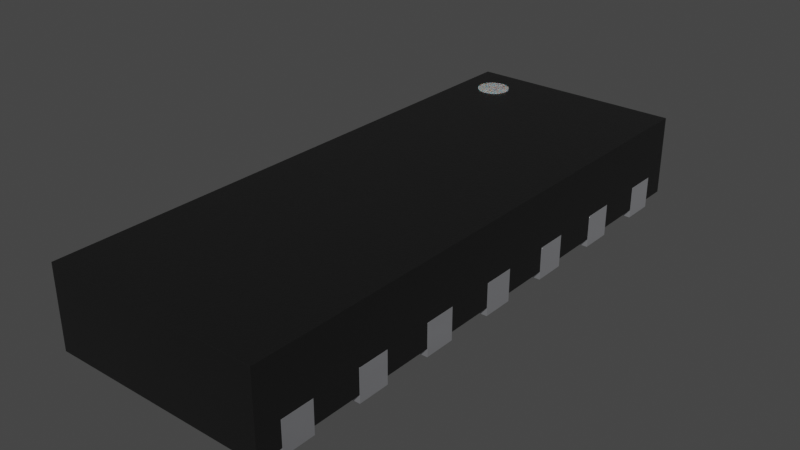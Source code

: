 # Source: USON-14_3.5x1.35_P0.5mm.blend  (saved by Blender 3.2.14; exported with 4.5.12 LTS)
import bpy
from mathutils import Matrix  # noqa: F401  (used for matrix-valued properties, if any)

bpy.ops.wm.read_factory_settings(use_empty=True)
scene = bpy.context.scene
scene.name = 'Scene'

# ---- collections
col_collection = bpy.data.collections.new('Collection'); scene.collection.children.link(col_collection)

# ---- materials (node trees are filled in below, after node groups)
mat_plastic_chip = bpy.data.materials.new('plastic_chip')
mat_plastic_chip.use_transparent_shadow = False
mat_plastic_chip.preview_render_type = 'CUBE'
mat_metal_pins = bpy.data.materials.new('metal_pins')
mat_metal_pins.use_transparent_shadow = False
mat_metal_pins.preview_render_type = 'CUBE'
mat_white_markings = bpy.data.materials.new('white_markings')
mat_white_markings.use_transparent_shadow = False
mat_white_markings.preview_render_type = 'FLAT'

# ---- material node trees
mat_plastic_chip.use_nodes = True; mat_plastic_chip.node_tree.nodes.clear()
_N = mat_plastic_chip.node_tree.nodes; _L = mat_plastic_chip.node_tree.links
n0 = _N.new('ShaderNodeBsdfPrincipled'); n0.name = 'Principled BSDF'; n0.location = (10, 300)
n0.distribution = 'GGX'
n0.subsurface_method = 'BURLEY'
n0.inputs[0].default_value = (0.009312, 0.009312, 0.009312, 1.0)
n0.inputs[1].default_value = 0.1372
n0.inputs[2].default_value = 0.3706
n0.inputs[3].default_value = 1.45
n0.inputs[27].default_value = (0.0, 0.0, 0.0, 1.0)
n0.inputs[28].default_value = 1.0
n1 = _N.new('ShaderNodeOutputMaterial'); n1.name = 'Material Output'; n1.location = (300, 300)
n2 = _N.new('ShaderNodeTexNoise'); n2.name = 'Noise Texture'; n2.location = (-893, 54)
n2.inputs[2].default_value = 200.0
n2.inputs[3].default_value = 3.6
n2.inputs[4].default_value = 0.8375
n3 = _N.new('ShaderNodeBump'); n3.name = 'Bump'; n3.location = (-604, -53)
n3.inputs[0].default_value = 0.08
n3.inputs[1].default_value = 1.0
n3.inputs[2].default_value = 1.0
_L.new(n0.outputs[0], n1.inputs[0])
_L.new(n2.outputs[0], n3.inputs[3])
_L.new(n3.outputs[0], n0.inputs[5])
n1.is_active_output = True
mat_metal_pins.use_nodes = True; mat_metal_pins.node_tree.nodes.clear()
_N = mat_metal_pins.node_tree.nodes; _L = mat_metal_pins.node_tree.links
n0 = _N.new('ShaderNodeMapping'); n0.name = 'Mapping'; n0.location = (-1447, -91)
n0.inputs[3].default_value = (4.8, 1.2, 1.1)
n1 = _N.new('ShaderNodeBsdfPrincipled'); n1.name = 'Principled BSDF'; n1.location = (-560, 254)
n1.distribution = 'GGX'
n1.subsurface_method = 'BURLEY'
n1.inputs[1].default_value = 0.7818
n1.inputs[2].default_value = 0.2886
n1.inputs[3].default_value = 1.45
n1.inputs[13].default_value = 0.0
n1.inputs[27].default_value = (0.0, 0.0, 0.0, 1.0)
n1.inputs[28].default_value = 1.0
n2 = _N.new('ShaderNodeOutputMaterial'); n2.name = 'Material Output.002'; n2.location = (-205, 253)
n2.width = 213
n3 = _N.new('ShaderNodeTexNoise'); n3.name = 'Noise Texture.002'; n3.location = (-1228, -73)
n3.inputs[2].default_value = 0.1
n3.inputs[3].default_value = 7.0
n3.inputs[4].default_value = 0.6
n3.inputs[8].default_value = 0.4
n4 = _N.new('ShaderNodeTexCoord'); n4.name = 'Texture Coordinate'; n4.location = (-1636, -116)
n5 = _N.new('ShaderNodeMix'); n5.name = 'Mix.001'; n5.location = (-921, 45)
n5.data_type = 'RGBA'
n5.inputs[6].default_value = (0.9398, 0.9547, 1.0, 1.0)
n5.inputs[7].default_value = (0.13, 0.1259, 0.1359, 1.0)
n6 = _N.new('ShaderNodeBump'); n6.name = 'Bump.001'; n6.location = (-1001, -227)
n6.inputs[0].default_value = 0.05
n6.inputs[1].default_value = 0.01
n6.inputs[2].default_value = 1.0
_L.new(n1.outputs[0], n2.inputs[0])
_L.new(n3.outputs[0], n6.inputs[3])
_L.new(n0.outputs[0], n3.inputs[0])
_L.new(n3.outputs[0], n5.inputs[0])
_L.new(n4.outputs[3], n0.inputs[0])
_L.new(n5.outputs[2], n1.inputs[0])
_L.new(n6.outputs[0], n1.inputs[5])
n2.is_active_output = True
mat_white_markings.use_nodes = True; mat_white_markings.node_tree.nodes.clear()
_N = mat_white_markings.node_tree.nodes; _L = mat_white_markings.node_tree.links
n0 = _N.new('ShaderNodeOutputMaterial'); n0.name = 'Material Output'; n0.location = (300, 300)
n1 = _N.new('ShaderNodeBsdfPrincipled'); n1.name = 'Principled BSDF'; n1.location = (-34, 272)
n1.distribution = 'GGX'
n1.subsurface_method = 'BURLEY'
n1.inputs[1].default_value = 0.02
n1.inputs[2].default_value = 0.4636
n1.inputs[3].default_value = 1.4
n1.inputs[8].default_value = 1.0
n1.inputs[10].default_value = 0.3682
n1.inputs[13].default_value = 0.6591
n1.inputs[18].default_value = 0.2318
n1.inputs[20].default_value = 0.6709
n1.inputs[24].default_value = 0.1191
n1.inputs[27].default_value = (0.0, 0.0, 0.0, 1.0)
n1.inputs[28].default_value = 1.0
n2 = _N.new('ShaderNodeMapping'); n2.name = 'Mapping'; n2.location = (-1010, 265)
n2.inputs[3].default_value = (3.0, 1.0, 1.0)
n3 = _N.new('ShaderNodeTexCoord'); n3.name = 'Texture Coordinate'; n3.location = (-1250, 180)
n4 = _N.new('ShaderNodeBump'); n4.name = 'Bump'; n4.location = (-376, -99)
n4.inputs[0].default_value = 0.05
n4.inputs[1].default_value = 1.0
n4.inputs[2].default_value = 1.0
n5 = _N.new('ShaderNodeTexNoise'); n5.name = 'Noise Texture'; n5.location = (-662, 176)
n5.inputs[2].default_value = 88.0
n5.inputs[3].default_value = 10.8
n5.inputs[4].default_value = 0.9167
n5.inputs[8].default_value = 1.6
n6 = _N.new('ShaderNodeValToRGB'); n6.name = 'ColorRamp'; n6.location = (-354, 186)
while len(n6.color_ramp.elements) > 1: n6.color_ramp.elements.remove(n6.color_ramp.elements[-1])
n6.color_ramp.elements[0].position = 0.0; n6.color_ramp.elements[0].color = (0.2596, 0.2596, 0.2596, 1.0)
_e = n6.color_ramp.elements.new(1.0); _e.color = (0.6303, 0.6303, 0.6303, 1.0)
n7 = _N.new('ShaderNodeMix'); n7.name = 'Mix'; n7.location = (-204, 152)
n7.data_type = 'RGBA'
n7.inputs[0].default_value = 0.3682
n7.inputs[7].default_value = (0.2525, 0.2525, 0.2525, 1.0)
_L.new(n5.outputs[0], n6.inputs[0])
_L.new(n1.outputs[0], n0.inputs[0])
_L.new(n3.outputs[2], n2.inputs[0])
_L.new(n2.outputs[0], n5.inputs[0])
_L.new(n5.outputs[0], n4.inputs[3])
_L.new(n4.outputs[0], n1.inputs[5])
_L.new(n6.outputs[0], n7.inputs[6])
_L.new(n7.outputs[2], n1.inputs[0])
n0.is_active_output = True

# ---- world
world_world = bpy.data.worlds.new('World'); scene.world = world_world
world_world.use_nodes = True; world_world.node_tree.nodes.clear()
_N = world_world.node_tree.nodes; _L = world_world.node_tree.links
n0 = _N.new('ShaderNodeOutputWorld'); n0.name = 'World Output'; n0.location = (300, 300)
n1 = _N.new('ShaderNodeBackground'); n1.name = 'Background'; n1.location = (10, 300)
n1.inputs[0].default_value = (0.05088, 0.05088, 0.05088, 1.0)
_L.new(n1.outputs[0], n0.inputs[0])
n0.is_active_output = True
world_world.color = (0.05088, 0.05088, 0.05088)
world_world.use_sun_shadow = False
world_world.sun_shadow_jitter_overblur = 0.0

# ---- meshes
me_shape_9_indexedfaceset_004 = bpy.data.meshes.new('SHAPE_9_IndexedFaceSet.004')
me_shape_9_indexedfaceset_004.from_pydata([(-0.375, 1.6, 0.2), (0.675, -0.4, 0.2), (0.675, 0.1, 0.2), (0.675, -0.1, 0.2), (-0.675, -0.6, 0.2), (-0.375, 1.4, 0.2), (0.675, 1.6, 0.2), (0.675, 1.4, 0.2), (0.375, 0.9, 0.2), (-0.375, -1.1, 0.2), (0.675, -1.4, 0.2), (-0.375, -1.4, 0.2), (-0.675, -1.6, 0.2), (-0.375, -1.6, 0.2), (-0.375, 0.6, 0.2), (-0.375, 0.9, 0.2), (0.675, -0.9, 0.2), (0.675, -1.1, 0.2), (0.375, -0.9, 0.2), (-0.375, -0.4, 0.2), (0.375, -0.6, 0.2), (0.375, -0.4, 0.2), (0.675, -0.6, 0.2), (-0.675, -0.1, 0.2), (-0.675, 0.1, 0.2), (0.675, 1.4, 6.12e-08), (0.675, 1.6, 6.994e-08), (0.375, 1.4, 6.12e-08), (0.375, 1.4, 0.2), (0.375, 1.6, 0.2), (0.375, 1.6, 6.994e-08), (-0.375, 1.4, 6.12e-08), (-0.675, 1.4, 6.12e-08), (-0.375, 1.6, 6.994e-08), (-0.675, 1.6, 6.994e-08), (-0.675, 1.4, 0.2), (-0.675, 1.6, 0.2), (0.675, 0.9, 3.934e-08), (0.675, 0.9, 0.2), (0.375, 1.1, 4.808e-08), (0.375, 0.9, 3.934e-08), (0.675, 1.1, 4.808e-08), (0.675, 1.1, 0.2), (0.375, 1.1, 0.2), (0.375, 0.6, 2.623e-08), (0.675, 0.4, 1.748e-08), (0.675, 0.4, 0.2), (0.675, 0.6, 0.2), (0.375, 0.4, 1.748e-08), (0.375, 0.4, 0.2), (0.675, 0.6, 2.623e-08), (0.375, 0.6, 0.2), (0.375, -0.1, -4.371e-09), (0.675, 0.1, 4.371e-09), (0.675, -0.1, -4.371e-09), (0.375, 0.1, 4.371e-09), (0.375, 0.1, 0.2), (0.375, -0.1, 0.2), (0.675, -0.4, -1.748e-08), (0.675, -0.6, -2.623e-08), (0.375, -0.4, -1.748e-08), (0.375, -0.6, -2.623e-08), (0.675, -1.1, -4.808e-08), (0.675, -0.9, -3.934e-08), (0.375, -1.1, -4.808e-08), (0.375, -1.1, 0.2), (0.375, -0.9, -3.934e-08), (0.675, -1.6, -6.994e-08), (0.675, -1.4, -6.12e-08), (0.675, -1.6, 0.2), (0.375, -1.4, -6.12e-08), (0.375, -1.6, -6.994e-08), (0.375, -1.6, 0.2), (0.375, -1.4, 0.2), (-0.675, 0.9, 3.934e-08), (-0.675, 1.1, 4.808e-08), (-0.675, 1.1, 0.2), (-0.675, 0.9, 0.2), (-0.375, 1.1, 4.808e-08), (-0.375, 1.1, 0.2), (-0.375, 0.9, 3.934e-08), (-0.675, 0.4, 1.748e-08), (-0.375, 0.6, 2.623e-08), (-0.675, 0.6, 2.623e-08), (-0.375, 0.4, 1.748e-08), (-0.375, 0.4, 0.2), (-0.675, 0.4, 0.2), (-0.675, 0.6, 0.2), (-0.675, -0.1, -4.371e-09), (-0.675, 0.1, 4.371e-09), (-0.375, 0.1, 4.371e-09), (-0.375, -0.1, -4.371e-09), (-0.375, -0.1, 0.2), (-0.375, 0.1, 0.2), (-0.675, -0.6, -2.623e-08), (-0.375, -0.4, -1.748e-08), (-0.675, -0.4, -1.748e-08), (-0.375, -0.6, -2.623e-08), (-0.375, -0.6, 0.2), (-0.675, -0.4, 0.2), (-0.675, -1.1, -4.808e-08), (-0.375, -0.9, -3.934e-08), (-0.675, -0.9, -3.934e-08), (-0.675, -1.1, 0.2), (-0.375, -0.9, 0.2), (-0.675, -0.9, 0.2), (-0.375, -1.1, -4.808e-08), (-0.675, -1.6, -6.994e-08), (-0.375, -1.6, -6.994e-08), (-0.675, -1.4, 0.2), (-0.675, -1.4, -6.12e-08), (-0.375, -1.4, -6.12e-08), (-0.45, 1.6, 0.355), (-0.45, 1.6, 0.555), (-0.4305, 1.598, 0.355), (-0.4305, 1.598, 0.555), (-0.4117, 1.592, 0.355), (-0.4117, 1.592, 0.555), (-0.3944, 1.583, 0.355), (-0.3944, 1.583, 0.555), (-0.3793, 1.571, 0.355), (-0.3793, 1.571, 0.555), (-0.3669, 1.556, 0.355), (-0.3669, 1.556, 0.555), (-0.3576, 1.538, 0.355), (-0.3576, 1.538, 0.555), (-0.3519, 1.52, 0.355), (-0.3519, 1.52, 0.555), (-0.35, 1.5, 0.355), (-0.35, 1.5, 0.555), (-0.3519, 1.48, 0.355), (-0.3519, 1.48, 0.555), (-0.3576, 1.462, 0.355), (-0.3576, 1.462, 0.555), (-0.3669, 1.444, 0.355), (-0.3669, 1.444, 0.555), (-0.3793, 1.429, 0.355), (-0.3793, 1.429, 0.555), (-0.3944, 1.417, 0.355), (-0.3944, 1.417, 0.555), (-0.4117, 1.408, 0.355), (-0.4117, 1.408, 0.555), (-0.4305, 1.402, 0.355), (-0.4305, 1.402, 0.555), (-0.45, 1.4, 0.355), (-0.45, 1.4, 0.555), (-0.4695, 1.402, 0.355), (-0.4695, 1.402, 0.555), (-0.4883, 1.408, 0.355), (-0.4883, 1.408, 0.555), (-0.5056, 1.417, 0.355), (-0.5056, 1.417, 0.555), (-0.5207, 1.429, 0.355), (-0.5207, 1.429, 0.555), (-0.5331, 1.444, 0.355), (-0.5331, 1.444, 0.555), (-0.5424, 1.462, 0.355), (-0.5424, 1.462, 0.555), (-0.5481, 1.48, 0.355), (-0.5481, 1.48, 0.555), (-0.55, 1.5, 0.355), (-0.55, 1.5, 0.555), (-0.5481, 1.52, 0.355), (-0.5481, 1.52, 0.555), (-0.5424, 1.538, 0.355), (-0.5424, 1.538, 0.555), (-0.5331, 1.556, 0.355), (-0.5331, 1.556, 0.555), (-0.5207, 1.571, 0.355), (-0.5207, 1.571, 0.555), (-0.5056, 1.583, 0.355), (-0.5056, 1.583, 0.555), (-0.4883, 1.592, 0.355), (-0.4883, 1.592, 0.555), (-0.4695, 1.598, 0.355), (-0.4695, 1.598, 0.555), (-0.375, 1.6, 0.05), (-0.375, 1.6, 0.2), (0.675, -0.4, 0.2), (0.675, 1.75, 0.05), (0.675, 1.6, 0.05), (0.675, 1.1, 0.05), (0.675, 0.6, 0.05), (0.675, 0.1, 0.2), (0.675, -0.1, 0.2), (-0.675, 0.4, 0.05), (-0.675, 0.6, 0.05), (-0.675, 1.1, 0.05), (-0.675, 1.75, 0.05), (-0.675, -1.4, 0.05), (-0.675, -0.6, 0.2), (-0.675, -0.1, 0.05), (-0.375, -0.4, 0.05), (-0.675, -0.9, 0.05), (-0.375, -1.1, 0.05), (-0.375, -1.4, 0.05), (-0.675, -1.6, 0.05), (0.375, -1.6, 0.05), (0.675, -1.1, 0.05), (0.375, -1.1, 0.05), (0.375, -0.6, 0.05), (0.375, -0.4, 0.05), (0.675, -0.4, 0.05), (0.675, -0.1, 0.05), (0.675, 0.1, 0.05), (0.375, 0.9, 0.05), (0.675, 1.4, 0.05), (-0.675, 1.6, 0.05), (-0.375, 1.4, 0.05), (-0.675, 1.4, 0.05), (-0.375, 0.6, 0.05), (-0.375, 0.1, 0.05), (-0.375, -0.1, 0.05), (0.675, -1.75, 0.05), (-0.675, -1.75, 0.05), (-0.675, -1.75, 0.55), (-0.675, 1.75, 0.55), (0.675, 1.75, 0.55), (0.675, -1.75, 0.55), (-0.375, 1.4, 0.2), (0.675, 1.6, 0.2), (0.375, 1.4, 0.05), (0.375, 1.6, 0.05), (0.675, 1.4, 0.2), (0.375, 1.1, 0.05), (0.675, 0.9, 0.05), (0.375, 0.9, 0.2), (-0.675, -1.1, 0.05), (-0.375, -1.1, 0.2), (-0.375, -0.9, 0.05), (0.375, -1.4, 0.05), (0.675, -1.4, 0.05), (0.675, -1.4, 0.2), (0.675, -1.6, 0.05), (-0.375, -1.6, 0.05), (-0.375, -1.4, 0.2), (-0.675, -1.6, 0.2), (-0.375, -1.6, 0.2), (0.375, 0.1, 0.05), (0.375, -0.1, 0.05), (-0.375, 0.4, 0.05), (-0.375, 0.6, 0.2), (0.375, 0.6, 0.05), (0.375, 0.4, 0.05), (0.675, 0.4, 0.05), (-0.375, 0.9, 0.05), (-0.675, 0.9, 0.05), (-0.375, 0.9, 0.2), (-0.375, 1.1, 0.05), (0.675, -0.9, 0.05), (0.675, -0.9, 0.2), (0.375, -0.9, 0.05), (0.675, -1.1, 0.2), (0.375, -0.9, 0.2), (-0.375, -0.6, 0.05), (-0.675, -0.6, 0.05), (-0.675, -0.4, 0.05), (-0.375, -0.4, 0.2), (0.675, -0.6, 0.05), (0.375, -0.6, 0.2), (0.375, -0.4, 0.2), (0.675, -0.6, 0.2), (-0.675, -0.1, 0.2), (-0.675, 0.1, 0.05), (-0.675, 0.1, 0.2), (0.375, 1.4, 0.2), (0.375, 1.6, 0.2), (-0.675, 1.4, 0.2), (-0.675, 1.6, 0.2), (0.675, 0.9, 0.2), (0.675, 1.1, 0.2), (0.375, 1.1, 0.2), (0.675, 0.4, 0.2), (0.675, 0.6, 0.2), (0.375, 0.4, 0.2), (0.375, 0.6, 0.2), (0.375, 0.1, 0.2), (0.375, -0.1, 0.2), (0.375, -1.1, 0.2), (0.675, -1.6, 0.2), (0.375, -1.6, 0.2), (0.375, -1.4, 0.2), (-0.675, 1.1, 0.2), (-0.675, 0.9, 0.2), (-0.375, 1.1, 0.2), (-0.375, 0.4, 0.2), (-0.675, 0.4, 0.2), (-0.675, 0.6, 0.2), (-0.375, -0.1, 0.2), (-0.375, 0.1, 0.2), (-0.375, -0.6, 0.2), (-0.675, -0.4, 0.2), (-0.675, -1.1, 0.2), (-0.375, -0.9, 0.2), (-0.675, -0.9, 0.2), (-0.675, -1.4, 0.2)], [], [(118, 119, 121, 120), (120, 121, 123, 122), (116, 117, 119, 118), (25, 27, 30, 26), (123, 121, 119, 117, 115, 113, 175, 173, 171, 169, 167, 165, 163, 161, 159, 157, 155, 153, 151, 149, 147, 145, 143, 141, 139, 137, 135, 133, 131, 129, 127, 125), (174, 175, 113, 112), (172, 173, 175, 174), (120, 122, 124, 126, 128, 130, 132, 134, 136, 138, 140, 142, 144, 146, 148, 150, 152, 154, 156, 158, 160, 162, 164, 166, 168, 170, 172, 174, 112, 114, 116, 118), (170, 171, 173, 172), (12, 13, 11, 109), (82, 84, 81, 83), (104, 105, 103, 9), (168, 169, 171, 170), (99, 4, 98, 19), (24, 23, 92, 93), (7, 25, 26, 6), (166, 167, 169, 168), (28, 7, 6, 29), (28, 27, 25, 7), (29, 30, 27, 28), (6, 26, 30, 29), (164, 165, 167, 166), (36, 34, 32, 35), (33, 31, 32, 34), (114, 115, 117, 116), (67, 71, 70, 68), (0, 33, 34, 36), (5, 31, 33, 0), (162, 163, 165, 164), (35, 32, 31, 5), (37, 40, 39, 41), (38, 37, 41, 42), (160, 161, 163, 162), (8, 40, 37, 38), (43, 39, 40, 8), (42, 41, 39, 43), (158, 159, 161, 160), (8, 38, 42, 43), (45, 48, 44, 50), (46, 45, 50, 47), (156, 157, 159, 158), (49, 48, 45, 46), (51, 44, 48, 49), (47, 50, 44, 51), (154, 155, 157, 156), (49, 46, 47, 51), (54, 52, 55, 53), (3, 54, 53, 2), (152, 153, 155, 154), (57, 52, 54, 3), (56, 55, 52, 57), (2, 53, 55, 56), (150, 151, 153, 152), (57, 3, 2, 56), (59, 61, 60, 58), (22, 59, 58, 1), (148, 149, 151, 150), (20, 61, 59, 22), (21, 60, 61, 20), (1, 58, 60, 21), (146, 147, 149, 148), (20, 22, 1, 21), (62, 64, 66, 63), (17, 62, 63, 16), (144, 145, 147, 146), (65, 64, 62, 17), (18, 66, 64, 65), (16, 63, 66, 18), (142, 143, 145, 144), (65, 17, 16, 18), (69, 67, 68, 10), (72, 69, 10, 73), (72, 71, 67, 69), (140, 141, 143, 142), (73, 70, 71, 72), (10, 68, 70, 73), (78, 80, 74, 75), (138, 139, 141, 140), (111, 108, 107, 110), (112, 113, 115, 114), (76, 75, 74, 77), (79, 78, 75, 76), (15, 80, 78, 79), (136, 137, 139, 138), (77, 74, 80, 15), (87, 83, 81, 86), (95, 97, 94, 96), (14, 82, 83, 87), (134, 135, 137, 136), (85, 84, 82, 14), (86, 81, 84, 85), (90, 91, 88, 89), (132, 133, 135, 134), (24, 89, 88, 23), (93, 90, 89, 24), (92, 91, 90, 93), (130, 131, 133, 132), (23, 88, 91, 92), (99, 96, 94, 4), (101, 106, 100, 102), (19, 95, 96, 99), (128, 129, 131, 130), (98, 97, 95, 19), (4, 94, 97, 98), (105, 102, 100, 103), (126, 127, 129, 128), (86, 85, 14, 87), (104, 101, 102, 105), (9, 106, 101, 104), (103, 100, 106, 9), (124, 125, 127, 126), (109, 110, 107, 12), (11, 111, 110, 109), (13, 108, 111, 11), (122, 123, 125, 124), (12, 107, 108, 13), (76, 77, 15, 79), (36, 35, 5, 0), (203, 184, 178, 202), (220, 180, 179), (217, 223, 220), (217, 220, 179), (187, 282, 267, 209), (270, 223, 217), (269, 270, 217), (198, 252, 232, 231), (273, 269, 217), (206, 223, 270, 181), (258, 261, 250, 249), (225, 269, 273, 182), (244, 272, 183, 204), (279, 213, 233), (218, 252, 250), (218, 279, 232), (218, 250, 261), (218, 232, 252), (218, 213, 279), (218, 273, 217), (218, 272, 273), (218, 183, 272), (218, 184, 183), (218, 178, 184), (218, 261, 178), (236, 196, 214), (215, 295, 236), (215, 236, 214), (186, 287, 283, 246), (292, 295, 215), (294, 292, 215), (211, 238, 239, 212), (190, 294, 215), (263, 264, 286, 185), (189, 295, 292, 227), (193, 294, 190, 255), (256, 291, 262, 191), (268, 188, 207), (216, 282, 283), (216, 268, 267), (216, 283, 287), (216, 267, 282), (216, 188, 268), (216, 190, 215), (216, 291, 190), (216, 262, 291), (216, 264, 262), (216, 286, 264), (216, 287, 286), (176, 207, 188), (231, 230, 199, 198), (179, 222, 176), (179, 176, 188), (211, 263, 185, 240), (205, 225, 182, 242), (180, 222, 179), (255, 254, 229, 193), (205, 245, 248, 224), (204, 238, 243, 244), (267, 268, 177, 219), (192, 256, 191, 212), (199, 194, 229, 251), (210, 242, 243, 240), (200, 258, 249, 251), (188, 216, 217, 179), (221, 208, 176, 222), (245, 205, 242, 210), (251, 229, 254, 200), (213, 218, 215, 214), (201, 192, 212, 239), (209, 208, 248, 187), (197, 234, 195, 230), (234, 214, 196), (194, 199, 230, 195), (224, 248, 208, 221), (240, 243, 238, 211), (246, 245, 210, 186), (239, 203, 202, 201), (181, 224, 221, 206), (197, 214, 234), (213, 197, 233), (213, 214, 197), (225, 205, 226, 269), (216, 215, 218, 217), (208, 209, 267, 219), (176, 208, 219, 177), (222, 180, 220, 266), (266, 220, 223, 265), (221, 222, 266, 265), (206, 221, 265, 223), (224, 181, 270, 271), (281, 232, 279, 280), (205, 224, 271, 226), (271, 270, 269, 226), (230, 231, 232, 281), (194, 227, 292, 228), (229, 194, 228, 293), (193, 229, 293, 294), (292, 294, 293, 228), (197, 230, 281, 280), (258, 200, 259, 261), (233, 197, 280, 279), (234, 196, 236, 237), (236, 295, 235, 237), (195, 234, 237, 235), (189, 195, 235, 295), (238, 204, 183, 276), (239, 238, 276, 277), (203, 239, 277, 184), (276, 183, 184, 277), (240, 185, 286, 285), (210, 240, 285, 241), (186, 210, 241, 287), (286, 287, 241, 285), (242, 182, 273, 275), (243, 242, 275, 274), (244, 243, 274, 272), (275, 273, 272, 274), (245, 246, 283, 247), (248, 245, 247, 284), (187, 248, 284, 282), (283, 282, 284, 247), (251, 249, 250, 253), (199, 251, 253, 278), (198, 199, 278, 252), (253, 250, 252, 278), (254, 255, 190, 290), (192, 254, 290, 257), (256, 192, 257, 291), (190, 291, 257, 290), (201, 202, 178, 260), (200, 201, 260, 259), (212, 191, 262, 288), (260, 178, 261, 259), (211, 212, 288, 289), (263, 211, 289, 264), (262, 264, 289, 288), (207, 176, 177, 268), (227, 194, 195, 189), (200, 254, 192, 201)])
me_shape_9_indexedfaceset_004.polygons.foreach_set('use_smooth', [True] * 258)
me_shape_9_indexedfaceset_004.polygons.foreach_set('material_index', [2, 2, 2, 1, 2, 2, 2, 2, 2, 1, 1, 1, 2, 1, 1, 1, 2, 1, 1, 1, 1, 2, 1, 1, 2, 1, 1, 1, 2, 1, 1, 1, 2, 1, 1, 1, 2, 1, 1, 1, 2, 1, 1, 1, 2, 1, 1, 1, 2, 1, 1, 1, 2, 1, 1, 1, 2, 1, 1, 1, 2, 1, 1, 1, 2, 1, 1, 1, 2, 1, 1, 1, 1, 2, 1, 1, 1, 2, 1, 2, 1, 1, 1, 2, 1, 1, 1, 1, 2, 1, 1, 1, 2, 1, 1, 1, 2, 1, 1, 1, 1, 2, 1, 1, 1, 2, 1, 1, 1, 1, 2, 1, 1, 1, 2, 1, 1, 1, 0, 0, 0, 0, 0, 0, 0, 0, 0, 0, 0, 0, 0, 0, 0, 0, 0, 0, 0, 0, 0, 0, 0, 0, 0, 0, 0, 0, 0, 0, 0, 0, 0, 0, 0, 0, 0, 0, 0, 0, 0, 0, 0, 0, 0, 0, 0, 0, 0, 0, 0, 0, 0, 0, 0, 0, 0, 0, 0, 0, 0, 0, 0, 0, 0, 0, 0, 0, 0, 0, 0, 0, 0, 0, 0, 0, 0, 0, 0, 0, 0, 0, 0, 0, 0, 0, 0, 0, 0, 0, 0, 0, 0, 0, 0, 0, 0, 0, 0, 0, 0, 0, 0, 0, 0, 0, 0, 0, 0, 0, 0, 0, 0, 0, 0, 0, 0, 0, 0, 0, 0, 0, 0, 0, 0, 0, 0, 0, 0, 0, 0, 0, 0, 0, 0, 0, 0, 0, 0, 0])
_k = set([(0, 5), (0, 33), (0, 36), (1, 21), (1, 22), (1, 58), (2, 3), (2, 53), (2, 56), (3, 54), (3, 57), (4, 94), (4, 98), (4, 99), (5, 31), (5, 35), (6, 7), (6, 26), (6, 29), (7, 25), (7, 28), (8, 38), (8, 40), (8, 43), (9, 103), (9, 104), (9, 106), (10, 68), (10, 69), (10, 73), (11, 13), (11, 109), (11, 111), (12, 13), (12, 107), (12, 109), (13, 108), (14, 82), (14, 85), (14, 87), (15, 77), (15, 79), (15, 80), (16, 17), (16, 18), (16, 63), (17, 62), (17, 65), (18, 65), (18, 66), (19, 95), (19, 98), (19, 99), (20, 21), (20, 22), (20, 61), (21, 60), (22, 59), (23, 24), (23, 88), (23, 92), (24, 89), (24, 93), (25, 26), (25, 27), (26, 30), (27, 28), (27, 30), (28, 29), (29, 30), (31, 32), (31, 33), (32, 34), (32, 35), (33, 34), (34, 36), (35, 36), (37, 38), (37, 40), (37, 41), (38, 42), (39, 40), (39, 41), (39, 43), (41, 42), (42, 43), (44, 48), (44, 50), (44, 51), (45, 46), (45, 48), (45, 50), (46, 47), (46, 49), (47, 50), (47, 51), (48, 49), (49, 51), (52, 54), (52, 55), (52, 57), (53, 54), (53, 55), (55, 56), (56, 57), (58, 59), (58, 60), (59, 61), (60, 61), (62, 63), (62, 64), (63, 66), (64, 65), (64, 66), (67, 68), (67, 69), (67, 71), (68, 70), (69, 72), (70, 71), (70, 73), (71, 72), (72, 73), (74, 75), (74, 77), (74, 80), (75, 76), (75, 78), (76, 77), (76, 79), (78, 79), (78, 80), (81, 83), (81, 84), (81, 86), (82, 83), (82, 84), (83, 87), (84, 85), (85, 86), (86, 87), (88, 89), (88, 91), (89, 90), (90, 91), (90, 93), (91, 92), (92, 93), (94, 96), (94, 97), (95, 96), (95, 97), (96, 99), (97, 98), (100, 102), (100, 103), (100, 106), (101, 102), (101, 104), (101, 106), (102, 105), (103, 105), (104, 105), (107, 108), (107, 110), (108, 111), (109, 110), (110, 111), (112, 114), (112, 174), (113, 115), (113, 175), (114, 116), (115, 117), (116, 118), (117, 119), (118, 120), (119, 121), (120, 122), (121, 123), (122, 124), (123, 125), (124, 126), (125, 127), (126, 128), (127, 129), (128, 130), (129, 131), (130, 132), (131, 133), (132, 134), (133, 135), (134, 136), (135, 137), (136, 138), (137, 139), (138, 140), (139, 141), (140, 142), (141, 143), (142, 144), (143, 145), (144, 146), (145, 147), (146, 148), (147, 149), (148, 150), (149, 151), (150, 152), (151, 153), (152, 154), (153, 155), (154, 156), (155, 157), (156, 158), (157, 159), (158, 160), (159, 161), (160, 162), (161, 163), (162, 164), (163, 165), (164, 166), (165, 167), (166, 168), (167, 169), (168, 170), (169, 171), (170, 172), (171, 173), (172, 174), (173, 175), (176, 177), (176, 207), (176, 208), (177, 219), (177, 268), (178, 202), (178, 260), (178, 261), (179, 180), (179, 188), (179, 217), (180, 220), (180, 222), (181, 206), (181, 224), (181, 270), (182, 225), (182, 242), (182, 273), (183, 184), (183, 204), (183, 276), (184, 203), (184, 277), (185, 240), (185, 263), (185, 286), (186, 210), (186, 246), (186, 287), (187, 209), (187, 248), (187, 282), (188, 207), (188, 216), (189, 195), (189, 227), (189, 295), (190, 255), (190, 290), (190, 291), (191, 212), (191, 256), (191, 262), (192, 254), (192, 256), (192, 257), (193, 229), (193, 255), (193, 294), (194, 227), (194, 228), (194, 229), (195, 234), (195, 235), (196, 214), (196, 234), (196, 236), (197, 230), (197, 233), (197, 280), (198, 199), (198, 231), (198, 252), (199, 251), (199, 278), (200, 201), (200, 258), (200, 259), (201, 202), (201, 260), (202, 203), (203, 239), (204, 238), (204, 244), (205, 224), (205, 225), (205, 226), (206, 221), (206, 223), (207, 268), (208, 209), (208, 219), (209, 267), (210, 240), (210, 241), (211, 212), (211, 263), (211, 289), (212, 288), (213, 214), (213, 218), (213, 233), (214, 215), (215, 216), (215, 218), (216, 217), (217, 218), (219, 267), (220, 223), (220, 266), (221, 222), (221, 265), (222, 266), (223, 265), (224, 271), (225, 269), (226, 269), (226, 271), (227, 292), (228, 292), (228, 293), (229, 293), (230, 231), (230, 281), (231, 232), (232, 279), (232, 281), (233, 279), (234, 237), (235, 237), (235, 295), (236, 237), (236, 295), (238, 239), (238, 276), (239, 277), (240, 285), (241, 285), (241, 287), (242, 243), (242, 275), (243, 244), (243, 274), (244, 272), (245, 246), (245, 247), (245, 248), (246, 283), (247, 283), (247, 284), (248, 284), (249, 250), (249, 251), (249, 258), (250, 252), (250, 253), (251, 253), (252, 278), (253, 278), (254, 255), (254, 290), (256, 291), (257, 290), (257, 291), (258, 261), (259, 260), (259, 261), (262, 264), (262, 288), (263, 264), (264, 289), (265, 266), (267, 268), (269, 270), (270, 271), (272, 273), (272, 274), (273, 275), (274, 275), (276, 277), (279, 280), (280, 281), (282, 283), (282, 284), (285, 286), (286, 287), (288, 289), (292, 294), (293, 294)])
me_shape_9_indexedfaceset_004.attributes.new('sharp_edge', 'BOOLEAN', 'EDGE').data.foreach_set('value', [ (min(e.vertices), max(e.vertices)) in _k for e in me_shape_9_indexedfaceset_004.edges])
_uv = me_shape_9_indexedfaceset_004.uv_layers.new(name='UVMap')
_uv.uv.foreach_set('vector', [0.4042, 0.5496, 0.4042, 0.6068, 0.4086, 0.6068, 0.4086, 0.5496, 0.5496, 0.1077, 0.6068, 0.1077, 0.6068, 0.112, 0.5496, 0.112, 0.3993, 0.5496, 0.3993, 0.6068, 0.4042, 0.6068, 0.4042, 0.5496, 0.7098, 0.1565, 0.6241, 0.1565, 0.6241, 0.09934, 0.7098, 0.09934, 0.4121, 0.112, 0.4086, 0.1077, 0.4042, 0.1042, 0.3993, 0.1015, 0.3939, 0.09988, 0.3884, 0.09934, 0.3828, 0.09988, 0.3774, 0.1015, 0.3725, 0.1042, 0.3682, 0.1077, 0.3646, 0.112, 0.362, 0.117, 0.3603, 0.1223, 0.3598, 0.1279, 0.3603, 0.1335, 0.362, 0.1388, 0.3646, 0.1438, 0.3682, 0.1481, 0.3725, 0.1517, 0.3774, 0.1543, 0.3828, 0.1559, 0.3884, 0.1565, 0.3939, 0.1559, 0.3993, 0.1543, 0.4042, 0.1517, 0.4086, 0.1481, 0.4121, 0.1438, 0.4148, 0.1388, 0.4164, 0.1335, 0.4169, 0.1279, 0.4164, 0.1223, 0.4148, 0.117, 0.3828, 0.5496, 0.3828, 0.6068, 0.3884, 0.6068, 0.3884, 0.5496, 0.3774, 0.5496, 0.3774, 0.6068, 0.3828, 0.6068, 0.3828, 0.5496, 0.4086, 0.1077, 0.4121, 0.112, 0.4148, 0.117, 0.4164, 0.1223, 0.4169, 0.1279, 0.4164, 0.1335, 0.4148, 0.1388, 0.4121, 0.1438, 0.4086, 0.1481, 0.4042, 0.1517, 0.3993, 0.1543, 0.3939, 0.1559, 0.3884, 0.1565, 0.3828, 0.1559, 0.3774, 0.1543, 0.3725, 0.1517, 0.3682, 0.1481, 0.3646, 0.1438, 0.362, 0.1388, 0.3603, 0.1335, 0.3598, 0.1279, 0.3603, 0.1223, 0.362, 0.117, 0.3646, 0.112, 0.3682, 0.1077, 0.3725, 0.1042, 0.3774, 0.1015, 0.3828, 0.09988, 0.3884, 0.09934, 0.3939, 0.09988, 0.3993, 0.1015, 0.4042, 0.1042, 0.3725, 0.5496, 0.3725, 0.6068, 0.3774, 0.6068, 0.3774, 0.5496, 0.3241, 1.014, 0.4098, 1.014, 0.4098, 0.9565, 0.3241, 0.9565, 0.4098, 0.385, 0.4098, 0.4422, 0.3241, 0.4422, 0.3241, 0.385, 0.4098, 0.8136, 0.3241, 0.8136, 0.3241, 0.8708, 0.4098, 0.8708, 0.3682, 0.5496, 0.3682, 0.6068, 0.3725, 0.6068, 0.3725, 0.5496, 0.3241, 0.6708, 0.3241, 0.7279, 0.4098, 0.7279, 0.4098, 0.6708, 0.3241, 0.5279, 0.3241, 0.585, 0.4098, 0.585, 0.4098, 0.5279, 0.5053, 0.1565, 0.4482, 0.1565, 0.4482, 0.09934, 0.5053, 0.09934, 0.5496, 0.112, 0.6068, 0.112, 0.6068, 0.1077, 0.5496, 0.1077, 0.6241, 0.1565, 0.7098, 0.1565, 0.7098, 0.09934, 0.6241, 0.09934, 0.6241, 0.5053, 0.6241, 0.4482, 0.7098, 0.4482, 0.7098, 0.5053, 0.5053, 0.09934, 0.4482, 0.09934, 0.4482, 0.1565, 0.5053, 0.1565, 0.7098, 0.5053, 0.7098, 0.4482, 0.6241, 0.4482, 0.6241, 0.5053, 0.5496, 0.117, 0.6068, 0.117, 0.6068, 0.112, 0.5496, 0.112, 0.5053, 0.09934, 0.4482, 0.09934, 0.4482, 0.1565, 0.5053, 0.1565, 0.4098, 0.09934, 0.4098, 0.1565, 0.3241, 0.1565, 0.3241, 0.09934, 0.3939, 0.5496, 0.3939, 0.6068, 0.3993, 0.6068, 0.3993, 0.5496, 0.7098, 1.014, 0.6241, 1.014, 0.6241, 0.9565, 0.7098, 0.9565, 0.4098, 0.5053, 0.4098, 0.4482, 0.3241, 0.4482, 0.3241, 0.5053, 0.5053, 0.1565, 0.4482, 0.1565, 0.4482, 0.09934, 0.5053, 0.09934, 0.5496, 0.1223, 0.6068, 0.1223, 0.6068, 0.117, 0.5496, 0.117, 0.3241, 0.5053, 0.3241, 0.4482, 0.4098, 0.4482, 0.4098, 0.5053, 0.7098, 0.2993, 0.6241, 0.2993, 0.6241, 0.2422, 0.7098, 0.2422, 0.5053, 0.2993, 0.4482, 0.2993, 0.4482, 0.2422, 0.5053, 0.2422, 0.5496, 0.1279, 0.6068, 0.1279, 0.6068, 0.1223, 0.5496, 0.1223, 0.6241, 0.5053, 0.6241, 0.4482, 0.7098, 0.4482, 0.7098, 0.5053, 0.5053, 0.2422, 0.4482, 0.2422, 0.4482, 0.2993, 0.5053, 0.2993, 0.7098, 0.5053, 0.7098, 0.4482, 0.6241, 0.4482, 0.6241, 0.5053, 0.5496, 0.1335, 0.6068, 0.1335, 0.6068, 0.1279, 0.5496, 0.1279, 0.6241, 0.2993, 0.7098, 0.2993, 0.7098, 0.2422, 0.6241, 0.2422, 0.7098, 0.4422, 0.6241, 0.4422, 0.6241, 0.385, 0.7098, 0.385, 0.5053, 0.4422, 0.4482, 0.4422, 0.4482, 0.385, 0.5053, 0.385, 0.5496, 0.1388, 0.6068, 0.1388, 0.6068, 0.1335, 0.5496, 0.1335, 0.6241, 0.5053, 0.6241, 0.4482, 0.7098, 0.4482, 0.7098, 0.5053, 0.5053, 0.385, 0.4482, 0.385, 0.4482, 0.4422, 0.5053, 0.4422, 0.7098, 0.5053, 0.7098, 0.4482, 0.6241, 0.4482, 0.6241, 0.5053, 0.5496, 0.1438, 0.6068, 0.1438, 0.6068, 0.1388, 0.5496, 0.1388, 0.6241, 0.4422, 0.7098, 0.4422, 0.7098, 0.385, 0.6241, 0.385, 0.7098, 0.585, 0.6241, 0.585, 0.6241, 0.5279, 0.7098, 0.5279, 0.5053, 0.585, 0.4482, 0.585, 0.4482, 0.5279, 0.5053, 0.5279, 0.5496, 0.1481, 0.6068, 0.1481, 0.6068, 0.1438, 0.5496, 0.1438, 0.6241, 0.5053, 0.6241, 0.4482, 0.7098, 0.4482, 0.7098, 0.5053, 0.5053, 0.5279, 0.4482, 0.5279, 0.4482, 0.585, 0.5053, 0.585, 0.7098, 0.5053, 0.7098, 0.4482, 0.6241, 0.4482, 0.6241, 0.5053, 0.3725, 0.5496, 0.3725, 0.6068, 0.3682, 0.6068, 0.3682, 0.5496, 0.6241, 0.585, 0.7098, 0.585, 0.7098, 0.5279, 0.6241, 0.5279, 0.7098, 0.7279, 0.6241, 0.7279, 0.6241, 0.6708, 0.7098, 0.6708, 0.5053, 0.7279, 0.4482, 0.7279, 0.4482, 0.6708, 0.5053, 0.6708, 0.3774, 0.5496, 0.3774, 0.6068, 0.3725, 0.6068, 0.3725, 0.5496, 0.6241, 0.5053, 0.6241, 0.4482, 0.7098, 0.4482, 0.7098, 0.5053, 0.5053, 0.6708, 0.4482, 0.6708, 0.4482, 0.7279, 0.5053, 0.7279, 0.7098, 0.5053, 0.7098, 0.4482, 0.6241, 0.4482, 0.6241, 0.5053, 0.3828, 0.5496, 0.3828, 0.6068, 0.3774, 0.6068, 0.3774, 0.5496, 0.6241, 0.7279, 0.7098, 0.7279, 0.7098, 0.6708, 0.6241, 0.6708, 0.7098, 0.8708, 0.6241, 0.8708, 0.6241, 0.8136, 0.7098, 0.8136, 0.5053, 0.8708, 0.4482, 0.8708, 0.4482, 0.8136, 0.5053, 0.8136, 0.3884, 0.5496, 0.3884, 0.6068, 0.3828, 0.6068, 0.3828, 0.5496, 0.6241, 0.5053, 0.6241, 0.4482, 0.7098, 0.4482, 0.7098, 0.5053, 0.5053, 0.8136, 0.4482, 0.8136, 0.4482, 0.8708, 0.5053, 0.8708, 0.7098, 0.5053, 0.7098, 0.4482, 0.6241, 0.4482, 0.6241, 0.5053, 0.3939, 0.5496, 0.3939, 0.6068, 0.3884, 0.6068, 0.3884, 0.5496, 0.6241, 0.8708, 0.7098, 0.8708, 0.7098, 0.8136, 0.6241, 0.8136, 0.5053, 1.014, 0.4482, 1.014, 0.4482, 0.9565, 0.5053, 0.9565, 0.6241, 1.014, 0.7098, 1.014, 0.7098, 0.9565, 0.6241, 0.9565, 0.6241, 0.5053, 0.6241, 0.4482, 0.7098, 0.4482, 0.7098, 0.5053, 0.3993, 0.5496, 0.3993, 0.6068, 0.3939, 0.6068, 0.3939, 0.5496, 0.5053, 0.9565, 0.4482, 0.9565, 0.4482, 1.014, 0.5053, 1.014, 0.7098, 0.5053, 0.7098, 0.4482, 0.6241, 0.4482, 0.6241, 0.5053, 0.4098, 0.2422, 0.4098, 0.2993, 0.3241, 0.2993, 0.3241, 0.2422, 0.4042, 0.5496, 0.4042, 0.6068, 0.3993, 0.6068, 0.3993, 0.5496, 0.4098, 0.9565, 0.4098, 1.014, 0.3241, 1.014, 0.3241, 0.9565, 0.3884, 0.5496, 0.3884, 0.6068, 0.3939, 0.6068, 0.3939, 0.5496, 0.5053, 0.2422, 0.4482, 0.2422, 0.4482, 0.2993, 0.5053, 0.2993, 0.4098, 0.5053, 0.4098, 0.4482, 0.3241, 0.4482, 0.3241, 0.5053, 0.5053, 0.2993, 0.4482, 0.2993, 0.4482, 0.2422, 0.5053, 0.2422, 0.4086, 0.5496, 0.4086, 0.6068, 0.4042, 0.6068, 0.4042, 0.5496, 0.3241, 0.5053, 0.3241, 0.4482, 0.4098, 0.4482, 0.4098, 0.5053, 0.5053, 0.385, 0.4482, 0.385, 0.4482, 0.4422, 0.5053, 0.4422, 0.4098, 0.6708, 0.4098, 0.7279, 0.3241, 0.7279, 0.3241, 0.6708, 0.4098, 0.5053, 0.4098, 0.4482, 0.3241, 0.4482, 0.3241, 0.5053, 0.5496, 0.1438, 0.6068, 0.1438, 0.6068, 0.1481, 0.5496, 0.1481, 0.5053, 0.4422, 0.4482, 0.4422, 0.4482, 0.385, 0.5053, 0.385, 0.3241, 0.5053, 0.3241, 0.4482, 0.4098, 0.4482, 0.4098, 0.5053, 0.4098, 0.5279, 0.4098, 0.585, 0.3241, 0.585, 0.3241, 0.5279, 0.5496, 0.1388, 0.6068, 0.1388, 0.6068, 0.1438, 0.5496, 0.1438, 0.5053, 0.5279, 0.4482, 0.5279, 0.4482, 0.585, 0.5053, 0.585, 0.4098, 0.5053, 0.4098, 0.4482, 0.3241, 0.4482, 0.3241, 0.5053, 0.5053, 0.585, 0.4482, 0.585, 0.4482, 0.5279, 0.5053, 0.5279, 0.5496, 0.1335, 0.6068, 0.1335, 0.6068, 0.1388, 0.5496, 0.1388, 0.3241, 0.5053, 0.3241, 0.4482, 0.4098, 0.4482, 0.4098, 0.5053, 0.5053, 0.6708, 0.4482, 0.6708, 0.4482, 0.7279, 0.5053, 0.7279, 0.4098, 0.8136, 0.4098, 0.8708, 0.3241, 0.8708, 0.3241, 0.8136, 0.4098, 0.5053, 0.4098, 0.4482, 0.3241, 0.4482, 0.3241, 0.5053, 0.5496, 0.1279, 0.6068, 0.1279, 0.6068, 0.1335, 0.5496, 0.1335, 0.5053, 0.7279, 0.4482, 0.7279, 0.4482, 0.6708, 0.5053, 0.6708, 0.3241, 0.5053, 0.3241, 0.4482, 0.4098, 0.4482, 0.4098, 0.5053, 0.5053, 0.8136, 0.4482, 0.8136, 0.4482, 0.8708, 0.5053, 0.8708, 0.5496, 0.1223, 0.6068, 0.1223, 0.6068, 0.1279, 0.5496, 0.1279, 0.3241, 0.4422, 0.4098, 0.4422, 0.4098, 0.385, 0.3241, 0.385, 0.4098, 0.5053, 0.4098, 0.4482, 0.3241, 0.4482, 0.3241, 0.5053, 0.5053, 0.8708, 0.4482, 0.8708, 0.4482, 0.8136, 0.5053, 0.8136, 0.3241, 0.5053, 0.3241, 0.4482, 0.4098, 0.4482, 0.4098, 0.5053, 0.5496, 0.117, 0.6068, 0.117, 0.6068, 0.1223, 0.5496, 0.1223, 0.5053, 0.9565, 0.4482, 0.9565, 0.4482, 1.014, 0.5053, 1.014, 0.4098, 0.5053, 0.4098, 0.4482, 0.3241, 0.4482, 0.3241, 0.5053, 0.5053, 1.014, 0.4482, 1.014, 0.4482, 0.9565, 0.5053, 0.9565, 0.5496, 0.112, 0.6068, 0.112, 0.6068, 0.117, 0.5496, 0.117, 0.3241, 0.5053, 0.3241, 0.4482, 0.4098, 0.4482, 0.4098, 0.5053, 0.3241, 0.2422, 0.3241, 0.2993, 0.4098, 0.2993, 0.4098, 0.2422, 0.3241, 0.09934, 0.3241, 0.1565, 0.4098, 0.1565, 0.4098, 0.09934, 0.4625, 0.585, 0.5053, 0.585, 0.5053, 0.6708, 0.4625, 0.6708, 0.5053, 0.09934, 0.4625, 0.09934, 0.4625, 0.05648, 0.6053, 0.05648, 0.5053, 0.1565, 0.5053, 0.09934, 0.6053, 0.05648, 0.5053, 0.09934, 0.4625, 0.05648, 0.4625, 0.2422, 0.5053, 0.2422, 0.5053, 0.1565, 0.4625, 0.1565, 0.5053, 0.2422, 0.5053, 0.1565, 0.6053, 0.05648, 0.5053, 0.2993, 0.5053, 0.2422, 0.6053, 0.05648, 0.4625, 0.8708, 0.5053, 0.8708, 0.5053, 0.9565, 0.4625, 0.9565, 0.5053, 0.385, 0.5053, 0.2993, 0.6053, 0.05648, 0.4625, 0.1565, 0.5053, 0.1565, 0.5053, 0.2422, 0.4625, 0.2422, 0.4625, 0.7279, 0.5053, 0.7279, 0.5053, 0.8136, 0.4625, 0.8136, 0.4625, 0.2993, 0.5053, 0.2993, 0.5053, 0.385, 0.4625, 0.385, 0.4625, 0.4422, 0.5053, 0.4422, 0.5053, 0.5279, 0.4625, 0.5279, 0.5053, 1.014, 0.4625, 1.056, 0.4625, 1.014, 0.6053, 1.056, 0.5053, 0.8708, 0.5053, 0.8136, 0.6053, 1.056, 0.5053, 1.014, 0.5053, 0.9565, 0.6053, 1.056, 0.5053, 0.8136, 0.5053, 0.7279, 0.6053, 1.056, 0.5053, 0.9565, 0.5053, 0.8708, 0.6053, 1.056, 0.4625, 1.056, 0.5053, 1.014, 0.6053, 1.056, 0.5053, 0.385, 0.6053, 0.05648, 0.6053, 1.056, 0.5053, 0.4422, 0.5053, 0.385, 0.6053, 1.056, 0.5053, 0.5279, 0.5053, 0.4422, 0.6053, 1.056, 0.5053, 0.585, 0.5053, 0.5279, 0.6053, 1.056, 0.5053, 0.6708, 0.5053, 0.585, 0.6053, 1.056, 0.5053, 0.7279, 0.5053, 0.6708, 0.5053, 1.014, 0.4625, 1.014, 0.4625, 1.056, 0.6053, 1.056, 0.5053, 0.9565, 0.5053, 1.014, 0.6053, 1.056, 0.5053, 1.014, 0.4625, 1.056, 0.4625, 0.385, 0.5053, 0.385, 0.5053, 0.2993, 0.4625, 0.2993, 0.5053, 0.8708, 0.5053, 0.9565, 0.6053, 1.056, 0.5053, 0.8136, 0.5053, 0.8708, 0.6053, 1.056, 0.4098, 0.5279, 0.6241, 0.5279, 0.6241, 0.585, 0.4098, 0.585, 0.5053, 0.7279, 0.5053, 0.8136, 0.6053, 1.056, 0.4625, 0.5279, 0.5053, 0.5279, 0.5053, 0.4422, 0.4625, 0.4422, 0.4625, 0.9565, 0.5053, 0.9565, 0.5053, 0.8708, 0.4625, 0.8708, 0.4625, 0.8136, 0.5053, 0.8136, 0.5053, 0.7279, 0.4625, 0.7279, 0.4625, 0.6708, 0.5053, 0.6708, 0.5053, 0.585, 0.4625, 0.585, 0.5053, 0.09934, 0.4625, 0.05648, 0.4625, 0.09934, 0.6053, 0.05648, 0.5053, 0.2422, 0.5053, 0.2993, 0.6053, 0.05648, 0.5053, 0.09934, 0.5053, 0.1565, 0.6053, 0.05648, 0.5053, 0.2993, 0.5053, 0.385, 0.6053, 0.05648, 0.5053, 0.1565, 0.5053, 0.2422, 0.6053, 0.05648, 0.4625, 0.05648, 0.5053, 0.09934, 0.6053, 0.05648, 0.5053, 0.7279, 0.6053, 1.056, 0.6053, 0.05648, 0.5053, 0.6708, 0.5053, 0.7279, 0.6053, 0.05648, 0.5053, 0.585, 0.5053, 0.6708, 0.6053, 0.05648, 0.5053, 0.5279, 0.5053, 0.585, 0.6053, 0.05648, 0.5053, 0.4422, 0.5053, 0.5279, 0.6053, 0.05648, 0.5053, 0.385, 0.5053, 0.4422, 0.4098, 0.09934, 0.3241, 0.09934, 0.3241, 0.05648, 0.7098, 0.9565, 0.6241, 0.9565, 0.6241, 0.8708, 0.7098, 0.8708, 0.7098, 0.05648, 0.6241, 0.09934, 0.4098, 0.09934, 0.7098, 0.05648, 0.4098, 0.09934, 0.3241, 0.05648, 0.4098, 0.5279, 0.3241, 0.5279, 0.3241, 0.4422, 0.4098, 0.4422, 0.6241, 0.2993, 0.7098, 0.2993, 0.7098, 0.385, 0.6241, 0.385, 0.7098, 0.09934, 0.6241, 0.09934, 0.7098, 0.05648, 0.3241, 0.7279, 0.4098, 0.7279, 0.4098, 0.8136, 0.3241, 0.8136, 0.6241, 0.2993, 0.4098, 0.2993, 0.4098, 0.2422, 0.6241, 0.2422, 0.7098, 0.5279, 0.6241, 0.5279, 0.6241, 0.4422, 0.7098, 0.4422, 0.3241, 0.1565, 0.3241, 0.09934, 0.4098, 0.09934, 0.4098, 0.1565, 0.4098, 0.6708, 0.3241, 0.6708, 0.3241, 0.585, 0.4098, 0.585, 0.6241, 0.8708, 0.4098, 0.8708, 0.4098, 0.8136, 0.6241, 0.8136, 0.4098, 0.385, 0.6241, 0.385, 0.6241, 0.4422, 0.4098, 0.4422, 0.6241, 0.7279, 0.7098, 0.7279, 0.7098, 0.8136, 0.6241, 0.8136, 0.3241, 0.4625, 0.3241, 0.6053, 0.7098, 0.6053, 0.7098, 0.4625, 0.6241, 0.1565, 0.4098, 0.1565, 0.4098, 0.09934, 0.6241, 0.09934, 0.4098, 0.2993, 0.6241, 0.2993, 0.6241, 0.385, 0.4098, 0.385, 0.6241, 0.8136, 0.4098, 0.8136, 0.4098, 0.7279, 0.6241, 0.7279, 0.7098, 0.4625, 0.7098, 0.6053, 0.3241, 0.6053, 0.3241, 0.4625, 0.6241, 0.6708, 0.4098, 0.6708, 0.4098, 0.585, 0.6241, 0.585, 0.3241, 0.1565, 0.4098, 0.1565, 0.4098, 0.2422, 0.3241, 0.2422, 0.6241, 1.014, 0.4098, 1.014, 0.4098, 0.9565, 0.6241, 0.9565, 0.4098, 1.014, 0.3241, 1.056, 0.3241, 1.014, 0.4098, 0.8708, 0.6241, 0.8708, 0.6241, 0.9565, 0.4098, 0.9565, 0.6241, 0.2422, 0.4098, 0.2422, 0.4098, 0.1565, 0.6241, 0.1565, 0.4098, 0.4422, 0.6241, 0.4422, 0.6241, 0.5279, 0.4098, 0.5279, 0.3241, 0.2993, 0.4098, 0.2993, 0.4098, 0.385, 0.3241, 0.385, 0.6241, 0.585, 0.7098, 0.585, 0.7098, 0.6708, 0.6241, 0.6708, 0.7098, 0.2422, 0.6241, 0.2422, 0.6241, 0.1565, 0.7098, 0.1565, 0.6241, 1.014, 0.3241, 1.056, 0.4098, 1.014, 0.7098, 1.056, 0.6241, 1.014, 0.7098, 1.014, 0.7098, 1.056, 0.3241, 1.056, 0.6241, 1.014, 0.7098, 0.4625, 0.6241, 0.4625, 0.6241, 0.5053, 0.7098, 0.5053, 0.3241, 0.05648, 0.3241, 1.056, 0.7098, 1.056, 0.7098, 0.05648, 0.4098, 0.4625, 0.3241, 0.4625, 0.3241, 0.5053, 0.4098, 0.5053, 0.4625, 0.09934, 0.4625, 0.1565, 0.5053, 0.1565, 0.5053, 0.09934, 0.6241, 0.4625, 0.7098, 0.4625, 0.7098, 0.5053, 0.6241, 0.5053, 0.6241, 0.09934, 0.7098, 0.09934, 0.7098, 0.1565, 0.6241, 0.1565, 0.4625, 0.1565, 0.4625, 0.09934, 0.5053, 0.09934, 0.5053, 0.1565, 0.7098, 0.4625, 0.6241, 0.4625, 0.6241, 0.5053, 0.7098, 0.5053, 0.6241, 0.4625, 0.7098, 0.4625, 0.7098, 0.5053, 0.6241, 0.5053, 0.6241, 0.9565, 0.7098, 0.9565, 0.7098, 1.014, 0.6241, 1.014, 0.4625, 0.2993, 0.4625, 0.2422, 0.5053, 0.2422, 0.5053, 0.2993, 0.6241, 0.2422, 0.7098, 0.2422, 0.7098, 0.2993, 0.6241, 0.2993, 0.6241, 0.4625, 0.7098, 0.4625, 0.7098, 0.5053, 0.6241, 0.5053, 0.4098, 0.4625, 0.3241, 0.4625, 0.3241, 0.5053, 0.4098, 0.5053, 0.4625, 0.8136, 0.4625, 0.8708, 0.5053, 0.8708, 0.5053, 0.8136, 0.3241, 0.4625, 0.4098, 0.4625, 0.4098, 0.5053, 0.3241, 0.5053, 0.3241, 0.8708, 0.3241, 0.8136, 0.4098, 0.8136, 0.4098, 0.8708, 0.4625, 1.014, 0.4625, 0.9565, 0.5053, 0.9565, 0.5053, 1.014, 0.7098, 0.4625, 0.6241, 0.4625, 0.6241, 0.5053, 0.7098, 0.5053, 0.7098, 0.4625, 0.6241, 0.4625, 0.6241, 0.5053, 0.7098, 0.5053, 0.4098, 0.4625, 0.3241, 0.4625, 0.3241, 0.5053, 0.4098, 0.5053, 0.3241, 1.014, 0.3241, 0.9565, 0.4098, 0.9565, 0.4098, 1.014, 0.4625, 0.9565, 0.4625, 1.014, 0.5053, 1.014, 0.5053, 0.9565, 0.3241, 0.4625, 0.4098, 0.4625, 0.4098, 0.5053, 0.3241, 0.5053, 0.6241, 0.4625, 0.7098, 0.4625, 0.7098, 0.5053, 0.6241, 0.5053, 0.4625, 0.585, 0.4625, 0.5279, 0.5053, 0.5279, 0.5053, 0.585, 0.7098, 0.4625, 0.6241, 0.4625, 0.6241, 0.5053, 0.7098, 0.5053, 0.6241, 0.5279, 0.7098, 0.5279, 0.7098, 0.585, 0.6241, 0.585, 0.4098, 0.4625, 0.3241, 0.4625, 0.3241, 0.5053, 0.4098, 0.5053, 0.4625, 0.385, 0.4625, 0.4422, 0.5053, 0.4422, 0.5053, 0.385, 0.3241, 0.4625, 0.4098, 0.4625, 0.4098, 0.5053, 0.3241, 0.5053, 0.3241, 0.4422, 0.3241, 0.385, 0.4098, 0.385, 0.4098, 0.4422, 0.6241, 0.4625, 0.7098, 0.4625, 0.7098, 0.5053, 0.6241, 0.5053, 0.4625, 0.4422, 0.4625, 0.385, 0.5053, 0.385, 0.5053, 0.4422, 0.7098, 0.4625, 0.6241, 0.4625, 0.6241, 0.5053, 0.7098, 0.5053, 0.6241, 0.385, 0.7098, 0.385, 0.7098, 0.4422, 0.6241, 0.4422, 0.4098, 0.4625, 0.3241, 0.4625, 0.3241, 0.5053, 0.4098, 0.5053, 0.4625, 0.2422, 0.4625, 0.2993, 0.5053, 0.2993, 0.5053, 0.2422, 0.3241, 0.4625, 0.4098, 0.4625, 0.4098, 0.5053, 0.3241, 0.5053, 0.3241, 0.2993, 0.3241, 0.2422, 0.4098, 0.2422, 0.4098, 0.2993, 0.6241, 0.4625, 0.7098, 0.4625, 0.7098, 0.5053, 0.6241, 0.5053, 0.4625, 0.8708, 0.4625, 0.8136, 0.5053, 0.8136, 0.5053, 0.8708, 0.7098, 0.4625, 0.6241, 0.4625, 0.6241, 0.5053, 0.7098, 0.5053, 0.6241, 0.8136, 0.7098, 0.8136, 0.7098, 0.8708, 0.6241, 0.8708, 0.4098, 0.4625, 0.3241, 0.4625, 0.3241, 0.5053, 0.4098, 0.5053, 0.4625, 0.6708, 0.4625, 0.7279, 0.5053, 0.7279, 0.5053, 0.6708, 0.3241, 0.4625, 0.4098, 0.4625, 0.4098, 0.5053, 0.3241, 0.5053, 0.3241, 0.7279, 0.3241, 0.6708, 0.4098, 0.6708, 0.4098, 0.7279, 0.6241, 0.4625, 0.7098, 0.4625, 0.7098, 0.5053, 0.6241, 0.5053, 0.4625, 0.7279, 0.4625, 0.6708, 0.5053, 0.6708, 0.5053, 0.7279, 0.4098, 0.4625, 0.3241, 0.4625, 0.3241, 0.5053, 0.4098, 0.5053, 0.6241, 0.6708, 0.7098, 0.6708, 0.7098, 0.7279, 0.6241, 0.7279, 0.4625, 0.5279, 0.4625, 0.585, 0.5053, 0.585, 0.5053, 0.5279, 0.3241, 0.4625, 0.4098, 0.4625, 0.4098, 0.5053, 0.3241, 0.5053, 0.3241, 0.585, 0.3241, 0.5279, 0.4098, 0.5279, 0.4098, 0.585, 0.3241, 0.4625, 0.4098, 0.4625, 0.4098, 0.5053, 0.3241, 0.5053, 0.3241, 0.8708, 0.4098, 0.8708, 0.4098, 0.9565, 0.3241, 0.9565, 0.6241, 0.7279, 0.4098, 0.7279, 0.4098, 0.6708, 0.6241, 0.6708])
me_shape_9_indexedfaceset_004.materials.append(mat_plastic_chip)
me_shape_9_indexedfaceset_004.materials.append(mat_metal_pins)
me_shape_9_indexedfaceset_004.materials.append(mat_white_markings)
me_shape_9_indexedfaceset_004.update()
me_shape_9_indexedfaceset_004.normals_split_custom_set([tuple(v) for v in zip(*[iter([0.5556, 0.8315, -2.387e-07, 0.5556, 0.8315, -2.387e-07, 0.7071, 0.7071, 0.0, 0.7071, 0.7071, 0.0, 0.7071, 0.7071, 0.0, 0.7071, 0.7071, 0.0, 0.8315, 0.5556, 0.0, 0.8315, 0.5556, 0.0, 0.3827, 0.9239, -4.774e-07, 0.3827, 0.9239, -4.774e-07, 0.5556, 0.8315, -2.387e-07, 0.5556, 0.8315, -2.387e-07, 0.0, 4.371e-08, -1.0, 0.0, 4.371e-08, -1.0, 0.0, 4.371e-08, -1.0, 0.0, 4.371e-08, -1.0, -2.984e-08, 0.0, 1.0, -2.984e-08, 0.0, 1.0, -2.984e-08, 0.0, 1.0, -2.984e-08, 0.0, 1.0, -2.984e-08, 0.0, 1.0, -2.984e-08, 0.0, 1.0, -2.984e-08, 0.0, 1.0, -2.984e-08, 0.0, 1.0, -2.984e-08, 0.0, 1.0, -2.984e-08, 0.0, 1.0, -2.984e-08, 0.0, 1.0, -2.984e-08, 0.0, 1.0, -2.984e-08, 0.0, 1.0, -2.984e-08, 0.0, 1.0, -2.984e-08, 0.0, 1.0, -2.984e-08, 0.0, 1.0, -2.984e-08, 0.0, 1.0, -2.984e-08, 0.0, 1.0, -2.984e-08, 0.0, 1.0, -2.984e-08, 0.0, 1.0, -2.984e-08, 0.0, 1.0, -2.984e-08, 0.0, 1.0, -2.984e-08, 0.0, 1.0, -2.984e-08, 0.0, 1.0, -2.984e-08, 0.0, 1.0, -2.984e-08, 0.0, 1.0, -2.984e-08, 0.0, 1.0, -2.984e-08, 0.0, 1.0, -2.984e-08, 0.0, 1.0, -2.984e-08, 0.0, 1.0, -2.984e-08, 0.0, 1.0, -2.984e-08, 0.0, 1.0, -0.1951, 0.9808, -2.387e-07, -0.1951, 0.9808, -2.387e-07, 0.0, 1.0, 0.0, 0.0, 1.0, 0.0, -0.3827, 0.9239, -4.774e-07, -0.3827, 0.9239, -4.774e-07, -0.1951, 0.9808, -2.387e-07, -0.1951, 0.9808, -2.387e-07, 1.119e-07, 0.0, -1.0, 1.119e-07, 0.0, -1.0, 1.119e-07, 0.0, -1.0, 1.119e-07, 0.0, -1.0, 1.119e-07, 0.0, -1.0, 1.119e-07, 0.0, -1.0, 1.119e-07, 0.0, -1.0, 1.119e-07, 0.0, -1.0, 1.119e-07, 0.0, -1.0, 1.119e-07, 0.0, -1.0, 1.119e-07, 0.0, -1.0, 1.119e-07, 0.0, -1.0, 1.119e-07, 0.0, -1.0, 1.119e-07, 0.0, -1.0, 1.119e-07, 0.0, -1.0, 1.119e-07, 0.0, -1.0, 1.119e-07, 0.0, -1.0, 1.119e-07, 0.0, -1.0, 1.119e-07, 0.0, -1.0, 1.119e-07, 0.0, -1.0, 1.119e-07, 0.0, -1.0, 1.119e-07, 0.0, -1.0, 1.119e-07, 0.0, -1.0, 1.119e-07, 0.0, -1.0, 1.119e-07, 0.0, -1.0, 1.119e-07, 0.0, -1.0, 1.119e-07, 0.0, -1.0, 1.119e-07, 0.0, -1.0, 1.119e-07, 0.0, -1.0, 1.119e-07, 0.0, -1.0, 1.119e-07, 0.0, -1.0, 1.119e-07, 0.0, -1.0, -0.5556, 0.8315, -2.387e-07, -0.5556, 0.8315, -2.387e-07, -0.3827, 0.9239, -4.774e-07, -0.3827, 0.9239, -4.774e-07, 0.0, -7.451e-08, 1.0, 0.0, -7.451e-08, 1.0, 0.0, -7.451e-08, 1.0, 0.0, -7.451e-08, 1.0, 0.0, 4.371e-08, -1.0, 0.0, 4.371e-08, -1.0, 0.0, 4.371e-08, -1.0, 0.0, 4.371e-08, -1.0, 0.0, 0.0, 1.0, 0.0, 0.0, 1.0, 0.0, 0.0, 1.0, 0.0, 0.0, 1.0, -0.7071, 0.7071, 0.0, -0.7071, 0.7071, 0.0, -0.5556, 0.8315, -2.387e-07, -0.5556, 0.8315, -2.387e-07, 0.0, -7.451e-08, 1.0, 0.0, -7.451e-08, 1.0, 0.0, -7.451e-08, 1.0, 0.0, -7.451e-08, 1.0, 0.0, 0.0, 1.0, 0.0, 0.0, 1.0, 0.0, 0.0, 1.0, 0.0, 0.0, 1.0, 1.0, 3.725e-07, 0.0, 1.0, 3.725e-07, 0.0, 1.0, 3.725e-07, 0.0, 1.0, 3.725e-07, 0.0, -0.8315, 0.5556, 0.0, -0.8315, 0.5556, 0.0, -0.7071, 0.7071, 0.0, -0.7071, 0.7071, 0.0, 0.0, -7.451e-08, 1.0, 0.0, -7.451e-08, 1.0, 0.0, -7.451e-08, 1.0, 0.0, -7.451e-08, 1.0, 0.0, -1.0, 0.0, 0.0, -1.0, 0.0, 0.0, -1.0, 0.0, 0.0, -1.0, 0.0, -1.0, -1.863e-07, 0.0, -1.0, -1.863e-07, 0.0, -1.0, -1.863e-07, 0.0, -1.0, -1.863e-07, 0.0, 0.0, 1.0, 0.0, 0.0, 1.0, 0.0, 0.0, 1.0, 0.0, 0.0, 1.0, 0.0, -0.9239, 0.3827, 0.0, -0.9239, 0.3827, 0.0, -0.8315, 0.5556, 0.0, -0.8315, 0.5556, 0.0, -1.0, 3.725e-07, 0.0, -1.0, 3.725e-07, 0.0, -1.0, 3.725e-07, 0.0, -1.0, 3.725e-07, 0.0, 0.0, 4.371e-08, -1.0, 0.0, 4.371e-08, -1.0, 0.0, 4.371e-08, -1.0, 0.0, 4.371e-08, -1.0, 0.1951, 0.9808, -2.387e-07, 0.1951, 0.9808, -2.387e-07, 0.3827, 0.9239, -4.774e-07, 0.3827, 0.9239, -4.774e-07, 0.0, 4.371e-08, -1.0, 0.0, 4.371e-08, -1.0, 0.0, 4.371e-08, -1.0, 0.0, 4.371e-08, -1.0, 0.0, 1.0, 0.0, 0.0, 1.0, 0.0, 0.0, 1.0, 0.0, 0.0, 1.0, 0.0, 1.0, -1.863e-07, 0.0, 1.0, -1.863e-07, 0.0, 1.0, -1.863e-07, 0.0, 1.0, -1.863e-07, 0.0, -0.9808, 0.1951, 0.0, -0.9808, 0.1951, 0.0, -0.9239, 0.3827, 0.0, -0.9239, 0.3827, 0.0, 0.0, -1.0, 0.0, 0.0, -1.0, 0.0, 0.0, -1.0, 0.0, 0.0, -1.0, 0.0, 0.0, 4.371e-08, -1.0, 0.0, 4.371e-08, -1.0, 0.0, 4.371e-08, -1.0, 0.0, 4.371e-08, -1.0, 1.0, 0.0, 0.0, 1.0, 0.0, 0.0, 1.0, 0.0, 0.0, 1.0, 0.0, 0.0, -1.0, -3.003e-07, 0.0, -1.0, -3.003e-07, 0.0, -0.9808, 0.1951, 0.0, -0.9808, 0.1951, 0.0, 0.0, -1.0, 0.0, 0.0, -1.0, 0.0, 0.0, -1.0, 0.0, 0.0, -1.0, 0.0, -1.0, 0.0, 0.0, -1.0, 0.0, 0.0, -1.0, 0.0, 0.0, -1.0, 0.0, 0.0, 0.0, 1.0, 0.0, 0.0, 1.0, 0.0, 0.0, 1.0, 0.0, 0.0, 1.0, 0.0, -0.9808, -0.1951, 0.0, -0.9808, -0.1951, 0.0, -1.0, -3.003e-07, 0.0, -1.0, -3.003e-07, 0.0, 0.0, 0.0, 1.0, 0.0, 0.0, 1.0, 0.0, 0.0, 1.0, 0.0, 0.0, 1.0, 0.0, 4.371e-08, -1.0, 0.0, 4.371e-08, -1.0, 0.0, 4.371e-08, -1.0, 0.0, 4.371e-08, -1.0, 1.0, 3.725e-07, 0.0, 1.0, 3.725e-07, 0.0, 1.0, 3.725e-07, 0.0, 1.0, 3.725e-07, 0.0, -0.9239, -0.3827, 0.0, -0.9239, -0.3827, 0.0, -0.9808, -0.1951, 0.0, -0.9808, -0.1951, 0.0, 0.0, -1.0, 0.0, 0.0, -1.0, 0.0, 0.0, -1.0, 0.0, 0.0, -1.0, 0.0, -1.0, -1.863e-07, 0.0, -1.0, -1.863e-07, 0.0, -1.0, -1.863e-07, 0.0, -1.0, -1.863e-07, 0.0, 0.0, 1.0, 0.0, 0.0, 1.0, 0.0, 0.0, 1.0, 0.0, 0.0, 1.0, 0.0, -0.8315, -0.5556, 0.0, -0.8315, -0.5556, 0.0, -0.9239, -0.3827, 0.0, -0.9239, -0.3827, 0.0, 0.0, -7.451e-08, 1.0, 0.0, -7.451e-08, 1.0, 0.0, -7.451e-08, 1.0, 0.0, -7.451e-08, 1.0, 0.0, 4.371e-08, -1.0, 0.0, 4.371e-08, -1.0, 0.0, 4.371e-08, -1.0, 0.0, 4.371e-08, -1.0, 1.0, 0.0, 0.0, 1.0, 0.0, 0.0, 1.0, 0.0, 0.0, 1.0, 0.0, 0.0, -0.7071, -0.7071, 0.0, -0.7071, -0.7071, 0.0, -0.8315, -0.5556, 0.0, -0.8315, -0.5556, 0.0, 0.0, -1.0, -3.104e-08, 0.0, -1.0, -3.104e-08, 0.0, -1.0, -3.104e-08, 0.0, -1.0, -3.104e-08, -1.0, 0.0, 0.0, -1.0, 0.0, 0.0, -1.0, 0.0, 0.0, -1.0, 0.0, 0.0, 0.0, 1.0, 3.104e-08, 0.0, 1.0, 3.104e-08, 0.0, 1.0, 3.104e-08, 0.0, 1.0, 3.104e-08, -0.5556, -0.8315, 0.0, -0.5556, -0.8315, 0.0, -0.7071, -0.7071, 0.0, -0.7071, -0.7071, 0.0, 0.0, 0.0, 1.0, 0.0, 0.0, 1.0, 0.0, 0.0, 1.0, 0.0, 0.0, 1.0, 0.0, 4.371e-08, -1.0, 0.0, 4.371e-08, -1.0, 0.0, 4.371e-08, -1.0, 0.0, 4.371e-08, -1.0, 1.0, 3.725e-07, 0.0, 1.0, 3.725e-07, 0.0, 1.0, 3.725e-07, 0.0, 1.0, 3.725e-07, 0.0, -0.3827, -0.9239, 0.0, -0.3827, -0.9239, 0.0, -0.5556, -0.8315, 0.0, -0.5556, -0.8315, 0.0, 0.0, -1.0, 0.0, 0.0, -1.0, 0.0, 0.0, -1.0, 0.0, 0.0, -1.0, 0.0, -1.0, -1.863e-07, 0.0, -1.0, -1.863e-07, 0.0, -1.0, -1.863e-07, 0.0, -1.0, -1.863e-07, 0.0, 0.0, 1.0, 0.0, 0.0, 1.0, 0.0, 0.0, 1.0, 0.0, 0.0, 1.0, 0.0, -0.1951, -0.9808, 0.0, -0.1951, -0.9808, 0.0, -0.3827, -0.9239, 0.0, -0.3827, -0.9239, 0.0, 0.0, -7.451e-08, 1.0, 0.0, -7.451e-08, 1.0, 0.0, -7.451e-08, 1.0, 0.0, -7.451e-08, 1.0, 0.0, 4.371e-08, -1.0, 0.0, 4.371e-08, -1.0, 0.0, 4.371e-08, -1.0, 0.0, 4.371e-08, -1.0, 1.0, 0.0, 0.0, 1.0, 0.0, 0.0, 1.0, 0.0, 0.0, 1.0, 0.0, 0.0, 0.0, -1.0, 0.0, 0.0, -1.0, 0.0, -0.1951, -0.9808, 0.0, -0.1951, -0.9808, 0.0, 0.0, -1.0, 0.0, 0.0, -1.0, 0.0, 0.0, -1.0, 0.0, 0.0, -1.0, 0.0, -1.0, 0.0, 0.0, -1.0, 0.0, 0.0, -1.0, 0.0, 0.0, -1.0, 0.0, 0.0, 0.0, 1.0, 0.0, 0.0, 1.0, 0.0, 0.0, 1.0, 0.0, 0.0, 1.0, 0.0, 0.1951, -0.9808, 0.0, 0.1951, -0.9808, 0.0, 0.0, -1.0, 0.0, 0.0, -1.0, 0.0, 0.0, 0.0, 1.0, 0.0, 0.0, 1.0, 0.0, 0.0, 1.0, 0.0, 0.0, 1.0, 1.0, 3.725e-07, 0.0, 1.0, 3.725e-07, 0.0, 1.0, 3.725e-07, 0.0, 1.0, 3.725e-07, 0.0, 0.0, -7.451e-08, 1.0, 0.0, -7.451e-08, 1.0, 0.0, -7.451e-08, 1.0, 0.0, -7.451e-08, 1.0, 0.0, -1.0, 0.0, 0.0, -1.0, 0.0, 0.0, -1.0, 0.0, 0.0, -1.0, 0.0, 0.3827, -0.9239, 2.387e-07, 0.3827, -0.9239, 2.387e-07, 0.1951, -0.9808, 0.0, 0.1951, -0.9808, 0.0, -1.0, -1.863e-07, 0.0, -1.0, -1.863e-07, 0.0, -1.0, -1.863e-07, 0.0, -1.0, -1.863e-07, 0.0, 0.0, 1.0, 0.0, 0.0, 1.0, 0.0, 0.0, 1.0, 0.0, 0.0, 1.0, 0.0, 0.0, 4.371e-08, -1.0, 0.0, 4.371e-08, -1.0, 0.0, 4.371e-08, -1.0, 0.0, 4.371e-08, -1.0, 0.5556, -0.8315, 7.161e-07, 0.5556, -0.8315, 7.161e-07, 0.3827, -0.9239, 2.387e-07, 0.3827, -0.9239, 2.387e-07, 0.0, 4.371e-08, -1.0, 0.0, 4.371e-08, -1.0, 0.0, 4.371e-08, -1.0, 0.0, 4.371e-08, -1.0, 0.0, 1.0, 0.0, 0.0, 1.0, 0.0, 0.1951, 0.9808, -2.387e-07, 0.1951, 0.9808, -2.387e-07, -1.0, 0.0, 0.0, -1.0, 0.0, 0.0, -1.0, 0.0, 0.0, -1.0, 0.0, 0.0, 0.0, 1.0, 0.0, 0.0, 1.0, 0.0, 0.0, 1.0, 0.0, 0.0, 1.0, 0.0, 1.0, 0.0, 0.0, 1.0, 0.0, 0.0, 1.0, 0.0, 0.0, 1.0, 0.0, 0.0, 0.7071, -0.7071, 4.774e-07, 0.7071, -0.7071, 4.774e-07, 0.5556, -0.8315, 7.161e-07, 0.5556, -0.8315, 7.161e-07, 0.0, -1.0, 0.0, 0.0, -1.0, 0.0, 0.0, -1.0, 0.0, 0.0, -1.0, 0.0, -1.0, 3.725e-07, 0.0, -1.0, 3.725e-07, 0.0, -1.0, 3.725e-07, 0.0, -1.0, 3.725e-07, 0.0, 0.0, 4.371e-08, -1.0, 0.0, 4.371e-08, -1.0, 0.0, 4.371e-08, -1.0, 0.0, 4.371e-08, -1.0, 0.0, 1.0, 0.0, 0.0, 1.0, 0.0, 0.0, 1.0, 0.0, 0.0, 1.0, 0.0, 0.8315, -0.5556, 0.0, 0.8315, -0.5556, 0.0, 0.7071, -0.7071, 4.774e-07, 0.7071, -0.7071, 4.774e-07, 1.0, -1.863e-07, 0.0, 1.0, -1.863e-07, 0.0, 1.0, -1.863e-07, 0.0, 1.0, -1.863e-07, 0.0, 0.0, -1.0, 0.0, 0.0, -1.0, 0.0, 0.0, -1.0, 0.0, 0.0, -1.0, 0.0, 0.0, 4.371e-08, -1.0, 0.0, 4.371e-08, -1.0, 0.0, 4.371e-08, -1.0, 0.0, 4.371e-08, -1.0, 0.9239, -0.3827, 0.0, 0.9239, -0.3827, 0.0, 0.8315, -0.5556, 0.0, 0.8315, -0.5556, 0.0, -1.0, 0.0, 0.0, -1.0, 0.0, 0.0, -1.0, 0.0, 0.0, -1.0, 0.0, 0.0, 0.0, 1.0, 3.104e-08, 0.0, 1.0, 3.104e-08, 0.0, 1.0, 3.104e-08, 0.0, 1.0, 3.104e-08, 1.0, 0.0, 0.0, 1.0, 0.0, 0.0, 1.0, 0.0, 0.0, 1.0, 0.0, 0.0, 0.9808, -0.1951, 0.0, 0.9808, -0.1951, 0.0, 0.9239, -0.3827, 0.0, 0.9239, -0.3827, 0.0, 0.0, -1.0, -3.104e-08, 0.0, -1.0, -3.104e-08, 0.0, -1.0, -3.104e-08, 0.0, -1.0, -3.104e-08, -1.0, 3.725e-07, 0.0, -1.0, 3.725e-07, 0.0, -1.0, 3.725e-07, 0.0, -1.0, 3.725e-07, 0.0, 0.0, 4.371e-08, -1.0, 0.0, 4.371e-08, -1.0, 0.0, 4.371e-08, -1.0, 0.0, 4.371e-08, -1.0, 0.0, 1.0, 0.0, 0.0, 1.0, 0.0, 0.0, 1.0, 0.0, 0.0, 1.0, 0.0, 1.0, -2.955e-07, 0.0, 1.0, -2.955e-07, 0.0, 0.9808, -0.1951, 0.0, 0.9808, -0.1951, 0.0, 1.0, -1.863e-07, 0.0, 1.0, -1.863e-07, 0.0, 1.0, -1.863e-07, 0.0, 1.0, -1.863e-07, 0.0, 0.0, -1.0, 0.0, 0.0, -1.0, 0.0, 0.0, -1.0, 0.0, 0.0, -1.0, 0.0, -1.0, 0.0, 0.0, -1.0, 0.0, 0.0, -1.0, 0.0, 0.0, -1.0, 0.0, 0.0, 0.9808, 0.1951, 0.0, 0.9808, 0.1951, 0.0, 1.0, -2.955e-07, 0.0, 1.0, -2.955e-07, 0.0, 0.0, -7.451e-08, 1.0, 0.0, -7.451e-08, 1.0, 0.0, -7.451e-08, 1.0, 0.0, -7.451e-08, 1.0, 0.0, 1.0, 0.0, 0.0, 1.0, 0.0, 0.0, 1.0, 0.0, 0.0, 1.0, 0.0, 1.0, 0.0, 0.0, 1.0, 0.0, 0.0, 1.0, 0.0, 0.0, 1.0, 0.0, 0.0, 0.0, -1.0, 0.0, 0.0, -1.0, 0.0, 0.0, -1.0, 0.0, 0.0, -1.0, 0.0, 0.9239, 0.3827, 0.0, 0.9239, 0.3827, 0.0, 0.9808, 0.1951, 0.0, 0.9808, 0.1951, 0.0, -1.0, 3.725e-07, 0.0, -1.0, 3.725e-07, 0.0, -1.0, 3.725e-07, 0.0, -1.0, 3.725e-07, 0.0, 0.0, 1.0, 0.0, 0.0, 1.0, 0.0, 0.0, 1.0, 0.0, 0.0, 1.0, 0.0, 1.0, -1.863e-07, 0.0, 1.0, -1.863e-07, 0.0, 1.0, -1.863e-07, 0.0, 1.0, -1.863e-07, 0.0, 0.8315, 0.5556, 0.0, 0.8315, 0.5556, 0.0, 0.9239, 0.3827, 0.0, 0.9239, 0.3827, 0.0, 0.0, -1.0, 0.0, 0.0, -1.0, 0.0, 0.0, -1.0, 0.0, 0.0, -1.0, 0.0, 0.0, 0.0, 1.0, 0.0, 0.0, 1.0, 0.0, 0.0, 1.0, 0.0, 0.0, 1.0, 0.0, -7.451e-08, 1.0, 0.0, -7.451e-08, 1.0, 0.0, -7.451e-08, 1.0, 0.0, -7.451e-08, 1.0, 1.0, 0.0, 0.0, 1.0, 4.091e-09, 0.0, 1.0, 6.398e-08, 0.0, 1.0, 0.0, 0.0, 1.0, -5.65e-08, 0.0, 1.0, 8.775e-07, 0.0, 1.0, 3.394e-07, 0.0, 1.0, -6.817e-08, 0.0, 1.0, -1.637e-08, 0.0, 1.0, -5.65e-08, 0.0, 1.0, -6.817e-08, 0.0, 1.0, -5.65e-08, 0.0, 1.0, 3.394e-07, 0.0, -1.0, -3.311e-07, 0.0, -1.0, -7.096e-08, 0.0, -1.0, 2.976e-08, 0.0, -1.0, -3.311e-07, 0.0, 1.0, -8.063e-08, 0.0, 1.0, -1.637e-08, 0.0, 1.0, -6.817e-08, 0.0, 1.0, 0.0, 0.0, 1.0, -8.063e-08, 0.0, 1.0, -6.817e-08, 0.0, 1.0, 0.0, 0.0, 1.0, -2.008e-08, 0.0, 1.0, -1.767e-09, 0.0, 1.0, 0.0, 0.0, 1.0, -9.014e-09, 0.0, 1.0, 0.0, 0.0, 1.0, -6.817e-08, 0.0, 1.0, -3.311e-07, 0.0, 1.0, -1.637e-08, 0.0, 1.0, -8.063e-08, 0.0, 1.0, -3.311e-07, 0.0, 1.0, 0.0, 0.0, 1.0, 7.156e-08, 0.0, 1.0, -1.118e-07, 0.0, 1.0, 0.0, 0.0, 1.0, 0.0, 0.0, 1.0, 0.0, 0.0, 1.0, -9.014e-09, 0.0, 1.0, 0.0, 0.0, 1.0, 0.0, 0.0, 1.0, -1.883e-07, 0.0, 1.0, -1.201e-07, 0.0, 1.0, 0.0, 0.0, 1.0, 3.005e-07, 0.0, 1.0, 3.394e-07, 0.0, 1.0, 8.775e-07, 0.0, 1.0, 3.899e-08, 0.0, 1.0, -2.008e-08, 0.0, 1.0, -1.118e-07, 0.0, 1.0, 3.899e-08, 0.0, 1.0, 3.005e-07, 0.0, 1.0, -1.767e-09, 0.0, 1.0, 3.899e-08, 0.0, 1.0, -1.118e-07, 0.0, 1.0, 7.156e-08, 0.0, 1.0, 3.899e-08, 0.0, 1.0, -1.767e-09, 0.0, 1.0, -2.008e-08, 0.0, 1.0, 3.899e-08, 0.0, 1.0, 3.394e-07, 0.0, 1.0, 3.005e-07, 0.0, 1.0, 3.899e-08, 0.0, 1.0, -9.014e-09, 0.0, 1.0, -6.817e-08, 0.0, 1.0, 3.899e-08, 0.0, 1.0, -1.883e-07, 0.0, 1.0, -9.014e-09, 0.0, 1.0, 3.899e-08, 0.0, 1.0, -1.201e-07, 0.0, 1.0, -1.883e-07, 0.0, 1.0, 3.899e-08, 0.0, 1.0, 4.091e-09, 0.0, 1.0, -1.201e-07, 0.0, 1.0, 3.899e-08, 0.0, 1.0, 6.398e-08, 0.0, 1.0, 4.091e-09, 0.0, 1.0, 3.899e-08, 0.0, 1.0, 7.156e-08, 0.0, 1.0, 6.398e-08, 0.0, -1.0, 3.005e-07, 0.0, -1.0, 8.775e-07, 0.0, -1.0, 3.394e-07, 0.0, -1.0, 1.101e-08, 0.0, -1.0, -4.789e-08, 0.0, -1.0, 3.005e-07, 0.0, -1.0, 1.101e-08, 0.0, -1.0, 3.005e-07, 0.0, -1.0, 3.394e-07, 0.0, -1.0, 0.0, 0.0, -1.0, -1.678e-07, 0.0, -1.0, 5.385e-08, 0.0, -1.0, 0.0, 0.0, -1.0, -2.975e-08, 0.0, -1.0, -4.789e-08, 0.0, -1.0, 1.101e-08, 0.0, -1.0, -1.657e-07, 0.0, -1.0, -2.975e-08, 0.0, -1.0, 1.101e-08, 0.0, 0.0, 4.553e-08, -1.0, 0.0, 4.553e-08, -1.0, 0.0, 4.553e-08, -1.0, 0.0, 4.553e-08, -1.0, -1.0, -1.403e-08, 0.0, -1.0, -1.657e-07, 0.0, -1.0, 1.101e-08, 0.0, -1.0, 0.0, 0.0, -1.0, -8.496e-09, 0.0, -1.0, -1.329e-07, 0.0, -1.0, 0.0, 0.0, -1.0, 0.0, 0.0, -1.0, -4.789e-08, 0.0, -1.0, -2.975e-08, 0.0, -1.0, 0.0, 0.0, -1.0, 0.0, 0.0, -1.0, -1.657e-07, 0.0, -1.0, -1.403e-08, 0.0, -1.0, 0.0, 0.0, -1.0, 0.0, 0.0, -1.0, 3.599e-07, 0.0, -1.0, 5.784e-08, 0.0, -1.0, 0.0, 0.0, -1.0, -5.65e-08, 0.0, -1.0, 3.394e-07, 0.0, -1.0, 8.775e-07, 0.0, -1.0, -5.448e-08, 0.0, -1.0, -7.096e-08, 0.0, -1.0, 5.385e-08, 0.0, -1.0, -5.448e-08, 0.0, -1.0, -5.65e-08, 0.0, -1.0, 2.976e-08, 0.0, -1.0, -5.448e-08, 0.0, -1.0, 5.385e-08, 0.0, -1.0, -1.678e-07, 0.0, -1.0, -5.448e-08, 0.0, -1.0, 2.976e-08, 0.0, -1.0, -7.096e-08, 0.0, -1.0, -5.448e-08, 0.0, -1.0, 3.394e-07, 0.0, -1.0, -5.65e-08, 0.0, -1.0, -5.448e-08, 0.0, -1.0, -1.403e-08, 0.0, -1.0, 1.101e-08, 0.0, -1.0, -5.448e-08, 0.0, -1.0, 3.599e-07, 0.0, -1.0, -1.403e-08, 0.0, -1.0, -5.448e-08, 0.0, -1.0, 5.784e-08, 0.0, -1.0, 3.599e-07, 0.0, -1.0, -5.448e-08, 0.0, -1.0, -8.496e-09, 0.0, -1.0, 5.784e-08, 0.0, -1.0, -5.448e-08, 0.0, -1.0, -1.329e-07, 0.0, -1.0, -8.496e-09, 0.0, -1.0, -5.448e-08, 0.0, -1.0, -1.678e-07, 0.0, -1.0, -1.329e-07, 0.0, 0.0, 5.174e-08, -1.0, 0.0, 4.967e-08, -1.0, 0.0, 4.967e-08, -1.0, 0.0, 3.725e-08, -1.0, 0.0, 4.346e-08, -1.0, 0.0, 3.725e-08, -1.0, 0.0, 3.725e-08, -1.0, 0.0, 4.967e-08, -1.0, 0.0, 5.174e-08, -1.0, 0.0, 5.174e-08, -1.0, 0.0, 4.967e-08, -1.0, 0.0, 5.174e-08, -1.0, 0.0, 4.967e-08, -1.0, 0.0, 4.553e-08, -1.0, 0.0, 4.967e-08, -1.0, 0.0, 4.967e-08, -1.0, 0.0, 4.553e-08, -1.0, 0.0, 4.553e-08, -1.0, 0.0, 4.967e-08, -1.0, 0.0, 4.967e-08, -1.0, 0.0, 4.553e-08, -1.0, 0.0, 4.967e-08, -1.0, 0.0, 5.174e-08, -1.0, 0.0, 4.967e-08, -1.0, 0.0, 4.967e-08, -1.0, 0.0, 4.553e-08, -1.0, 0.0, 4.553e-08, -1.0, 0.0, 4.967e-08, -1.0, 0.0, 4.553e-08, -1.0, 0.0, 4.553e-08, -1.0, 0.0, 3.725e-08, -1.0, 0.0, 3.725e-08, -1.0, 0.0, 4.967e-08, -1.0, 0.0, 4.553e-08, -1.0, 0.0, 4.553e-08, -1.0, 0.0, 4.967e-08, -1.0, 0.0, 7.451e-08, -1.0, 0.0, 7.451e-08, -1.0, 0.0, 7.451e-08, -1.0, 0.0, 7.451e-08, -1.0, 0.0, 4.553e-08, -1.0, 0.0, 4.967e-08, -1.0, 0.0, 4.967e-08, -1.0, 0.0, 4.553e-08, -1.0, 0.0, 3.725e-08, -1.0, 0.0, 3.725e-08, -1.0, 0.0, 4.553e-08, -1.0, 0.0, 4.553e-08, -1.0, 0.0, 4.553e-08, -1.0, 0.0, 4.553e-08, -1.0, 0.0, 4.553e-08, -1.0, 0.0, 4.553e-08, -1.0, 0.0, 4.553e-08, -1.0, 0.0, 4.967e-08, -1.0, 0.0, 4.967e-08, -1.0, 0.0, 4.553e-08, -1.0, 0.0, 1.0, 0.0, 0.0, 1.0, 0.0, 0.0, 1.0, 0.0, 0.0, 1.0, 0.0, 0.0, 4.346e-08, -1.0, 0.0, 4.346e-08, -1.0, 0.0, 5.174e-08, -1.0, 0.0, 5.174e-08, -1.0, 0.0, 4.553e-08, -1.0, 0.0, 4.553e-08, -1.0, 0.0, 4.553e-08, -1.0, 0.0, 4.553e-08, -1.0, 0.0, 4.553e-08, -1.0, 0.0, 4.553e-08, -1.0, 0.0, 4.553e-08, -1.0, 0.0, 4.553e-08, -1.0, 0.0, -1.0, 0.0, 0.0, -1.0, 0.0, 0.0, -1.0, 0.0, 0.0, -1.0, 0.0, 0.0, 4.553e-08, -1.0, 0.0, 4.553e-08, -1.0, 0.0, 4.553e-08, -1.0, 0.0, 4.553e-08, -1.0, 0.0, 3.725e-08, -1.0, 0.0, 4.346e-08, -1.0, 0.0, 3.725e-08, -1.0, 0.0, 3.725e-08, -1.0, 0.0, 5.174e-08, -1.0, 0.0, 5.174e-08, -1.0, 0.0, 4.346e-08, -1.0, 0.0, 4.346e-08, -1.0, 0.0, 5.174e-08, -1.0, 0.0, 4.967e-08, -1.0, 0.0, 4.967e-08, -1.0, 0.0, 3.725e-08, -1.0, 0.0, 3.725e-08, -1.0, 0.0, 4.346e-08, -1.0, 0.0, 4.346e-08, -1.0, 0.0, 3.725e-08, -1.0, 0.0, 3.725e-08, -1.0, 0.0, 4.346e-08, -1.0, 0.0, 4.346e-08, -1.0, 0.0, 4.553e-08, -1.0, 0.0, 4.553e-08, -1.0, 0.0, 4.553e-08, -1.0, 0.0, 4.553e-08, -1.0, 0.0, 4.967e-08, -1.0, 0.0, 4.553e-08, -1.0, 0.0, 4.553e-08, -1.0, 0.0, 4.967e-08, -1.0, 0.0, 4.553e-08, -1.0, 0.0, 4.967e-08, -1.0, 0.0, 4.967e-08, -1.0, 0.0, 4.553e-08, -1.0, 0.0, 3.725e-08, -1.0, 0.0, 3.725e-08, -1.0, 0.0, 4.346e-08, -1.0, 0.0, 3.725e-08, -1.0, 0.0, 5.174e-08, -1.0, 0.0, 4.967e-08, -1.0, 0.0, 5.174e-08, -1.0, 0.0, 4.967e-08, -1.0, 0.0, 5.174e-08, -1.0, 0.0, 4.967e-08, -1.0, 0.0, 4.967e-08, -1.0, 0.0, 4.967e-08, -1.0, 0.0, 5.174e-08, -1.0, 0.0, 1.0, 0.0, 0.0, 1.0, 0.0, 0.0, 1.0, 0.0, 0.0, 1.0, 0.0, 0.0, -3.406e-08, 1.0, 0.0, -3.406e-08, 1.0, 0.0, -3.406e-08, 1.0, 0.0, -3.406e-08, 1.0, 0.0, 1.0, 0.0, 0.0, 1.0, 0.0, 0.0, 1.0, 0.0, 0.0, 1.0, 0.0, -1.0, 6.209e-08, 0.0, -1.0, 6.209e-08, 0.0, -1.0, 6.209e-08, 0.0, -1.0, 6.209e-08, 0.0, 0.0, -1.0, 0.0, 0.0, -1.0, 0.0, 0.0, -1.0, 0.0, 0.0, -1.0, 0.0, 0.0, 7.451e-08, -1.0, 0.0, 7.451e-08, -1.0, 0.0, 7.451e-08, -1.0, 0.0, 7.451e-08, -1.0, 1.0, 6.209e-08, 0.0, 1.0, 6.209e-08, 0.0, 1.0, 6.209e-08, 0.0, 1.0, 6.209e-08, 0.0, 0.0, 1.0, 0.0, 0.0, 1.0, 0.0, 0.0, 1.0, 0.0, 0.0, 1.0, 0.0, 0.0, -1.0, 0.0, 0.0, -1.0, 0.0, 0.0, -1.0, 0.0, 0.0, -1.0, 0.0, 0.0, 7.451e-08, -1.0, 0.0, 7.451e-08, -1.0, 0.0, 7.451e-08, -1.0, 0.0, 7.451e-08, -1.0, 1.0, 0.0, 0.0, 1.0, 0.0, 0.0, 1.0, 0.0, 0.0, 1.0, 0.0, 0.0, 0.0, 0.0, -1.0, 0.0, 0.0, -1.0, 0.0, 0.0, -1.0, 0.0, 0.0, -1.0, 0.0, -1.0, 0.0, 0.0, -1.0, 0.0, 0.0, -1.0, 0.0, 0.0, -1.0, 0.0, 0.0, 1.0, 0.0, 0.0, 1.0, 0.0, 0.0, 1.0, 0.0, 0.0, 1.0, 0.0, -1.0, 0.0, 0.0, -1.0, 0.0, 0.0, -1.0, 0.0, 0.0, -1.0, 0.0, 0.0, 0.0, -1.0, 0.0, 0.0, -1.0, 0.0, 0.0, -1.0, 0.0, 0.0, -1.0, 0.0, 0.0, 0.0, -1.0, 0.0, 0.0, -1.0, 0.0, 0.0, -1.0, 0.0, 0.0, -1.0, 1.0, -6.209e-08, 0.0, 1.0, -6.209e-08, 0.0, 1.0, -6.209e-08, 0.0, 1.0, -6.209e-08, 0.0, 0.0, 1.0, 0.0, 0.0, 1.0, 0.0, 0.0, 1.0, 0.0, 0.0, 1.0, 0.0, 0.0, 1.0, 0.0, 0.0, 1.0, 0.0, 0.0, 1.0, 0.0, 0.0, 1.0, 0.0, 0.0, 1.0, 0.0, 0.0, 1.0, 0.0, 0.0, 1.0, 0.0, 0.0, 1.0, 0.0, 0.0, 7.451e-08, -1.0, 0.0, 7.451e-08, -1.0, 0.0, 7.451e-08, -1.0, 0.0, 7.451e-08, -1.0, -1.0, -6.209e-08, 0.0, -1.0, -6.209e-08, 0.0, -1.0, -6.209e-08, 0.0, -1.0, -6.209e-08, 0.0, 0.0, -1.0, 0.0, 0.0, -1.0, 0.0, 0.0, -1.0, 0.0, 0.0, -1.0, 0.0, 0.0, -1.0, -4.139e-08, 0.0, -1.0, -4.139e-08, 0.0, -1.0, -4.139e-08, 0.0, -1.0, -4.139e-08, 1.0, 0.0, 0.0, 1.0, 0.0, 0.0, 1.0, 0.0, 0.0, 1.0, 0.0, 0.0, 0.0, 1.0, 4.139e-08, 0.0, 1.0, 4.139e-08, 0.0, 1.0, 4.139e-08, 0.0, 1.0, 4.139e-08, 0.0, 0.0, -1.0, 0.0, 0.0, -1.0, 0.0, 0.0, -1.0, 0.0, 0.0, -1.0, 0.0, 1.0, 0.0, 0.0, 1.0, 0.0, 0.0, 1.0, 0.0, 0.0, 1.0, 0.0, -1.0, -6.209e-08, 0.0, -1.0, -6.209e-08, 0.0, -1.0, -6.209e-08, 0.0, -1.0, -6.209e-08, 0.0, 0.0, -1.0, 0.0, 0.0, -1.0, 0.0, 0.0, -1.0, 0.0, 0.0, -1.0, 0.0, 0.0, 7.451e-08, -1.0, 0.0, 7.451e-08, -1.0, 0.0, 7.451e-08, -1.0, 0.0, 7.451e-08, -1.0, 0.0, -1.0, 0.0, 0.0, -1.0, 0.0, 0.0, -1.0, 0.0, 0.0, -1.0, 0.0, 1.0, -6.209e-08, 0.0, 1.0, -6.209e-08, 0.0, 1.0, -6.209e-08, 0.0, 1.0, -6.209e-08, 0.0, 0.0, 1.0, 0.0, 0.0, 1.0, 0.0, 0.0, 1.0, 0.0, 0.0, 1.0, 0.0, 0.0, 7.451e-08, -1.0, 0.0, 7.451e-08, -1.0, 0.0, 7.451e-08, -1.0, 0.0, 7.451e-08, -1.0, 0.0, 1.0, 0.0, 0.0, 1.0, 0.0, 0.0, 1.0, 0.0, 0.0, 1.0, 0.0, -1.0, 0.0, 0.0, -1.0, 0.0, 0.0, -1.0, 0.0, 0.0, -1.0, 0.0, 0.0, 0.0, -1.0, 0.0, 0.0, -1.0, 0.0, 0.0, -1.0, 0.0, 0.0, -1.0, 0.0, 0.0, 0.0, -1.0, 0.0, 0.0, -1.0, 0.0, 0.0, -1.0, 0.0, 0.0, -1.0, 0.0, -1.0, 0.0, 0.0, -1.0, 0.0, 0.0, -1.0, 0.0, 0.0, -1.0, 0.0, 1.0, 0.0, 0.0, 1.0, 0.0, 0.0, 1.0, 0.0, 0.0, 1.0, 0.0, 0.0, 0.0, 1.0, 0.0, 0.0, 1.0, 0.0, 0.0, 1.0, 0.0, 0.0, 1.0, 0.0, 0.0, 0.0, -1.0, 0.0, 0.0, -1.0, 0.0, 0.0, -1.0, 0.0, 0.0, -1.0, 0.0, 1.0, 0.0, 0.0, 1.0, 0.0, 0.0, 1.0, 0.0, 0.0, 1.0, 0.0, -1.0, -6.209e-08, 0.0, -1.0, -6.209e-08, 0.0, -1.0, -6.209e-08, 0.0, -1.0, -6.209e-08, 0.0, 0.0, -1.0, 0.0, 0.0, -1.0, 0.0, 0.0, -1.0, 0.0, 0.0, -1.0, 0.0, 0.0, 7.451e-08, -1.0, 0.0, 7.451e-08, -1.0, 0.0, 7.451e-08, -1.0, 0.0, 7.451e-08, -1.0, 0.0, -1.0, 0.0, 0.0, -1.0, 0.0, 0.0, -1.0, 0.0, 0.0, -1.0, 0.0, 1.0, -6.209e-08, 0.0, 1.0, -6.209e-08, 0.0, 1.0, -6.209e-08, 0.0, 1.0, -6.209e-08, 0.0, 0.0, 1.0, 4.139e-08, 0.0, 1.0, 4.139e-08, 0.0, 1.0, 4.139e-08, 0.0, 1.0, 4.139e-08, 0.0, 7.451e-08, -1.0, 0.0, 7.451e-08, -1.0, 0.0, 7.451e-08, -1.0, 0.0, 7.451e-08, -1.0, -1.0, 0.0, 0.0, -1.0, 0.0, 0.0, -1.0, 0.0, 0.0, -1.0, 0.0, 0.0, 0.0, -1.0, -4.139e-08, 0.0, -1.0, -4.139e-08, 0.0, -1.0, -4.139e-08, 0.0, -1.0, -4.139e-08, 0.0, 0.0, -1.0, 0.0, 0.0, -1.0, 0.0, 0.0, -1.0, 0.0, 0.0, -1.0, 0.0, -1.0, 0.0, 0.0, -1.0, 0.0, 0.0, -1.0, 0.0, 0.0, -1.0, 0.0, 0.0, 3.725e-08, -1.0, 0.0, 3.725e-08, -1.0, 0.0, 4.346e-08, -1.0, 0.0, 3.725e-08, -1.0, 0.0, 4.553e-08, -1.0, 0.0, 4.553e-08, -1.0, 0.0, 4.553e-08, -1.0, 0.0, 4.553e-08, -1.0])] * 3)])

# ---- objects
ob_shape_9_indexedfaceset = bpy.data.objects.new('SHAPE_9_IndexedFaceSet', me_shape_9_indexedfaceset_004)

# ---- transforms, parenting, visibility, modifiers, constraints
ob_shape_9_indexedfaceset.location = (0.0, 0.0, 0.0)
_m = ob_shape_9_indexedfaceset.modifiers.new('Bevel', 'BEVEL')
_m.width = 0.001
_m.width_pct = 0.001
_m.segments = 4

# ---- collection membership
col_collection.objects.link(ob_shape_9_indexedfaceset)

# ---- scene / render settings (as saved in the file)
scene.frame_start = 1; scene.frame_end = 250; scene.frame_set(1)
scene.render.engine = 'BLENDER_EEVEE_NEXT'
scene.cycles.sampling_pattern = 'TABULATED_SOBOL'
scene.cycles.use_light_tree = False
scene.view_settings.view_transform = 'Filmic'
bpy.context.view_layer.update()

# ---- added for rendering (the .blend has no active camera and no usable light): camera, sun
cam_auto = bpy.data.cameras.new('AutoCamera')
cam_auto.lens = 50.0
cam_auto.sensor_width = 36.0
cam_auto.clip_end = 1000.0
ob_auto_camera = bpy.data.objects.new('AutoCamera', cam_auto)
scene.collection.objects.link(ob_auto_camera)
ob_auto_camera.location = (3.50861, -4.21033, 3.08438)
ob_auto_camera.rotation_euler = (1.09748, -7.21219e-08, 0.694738)
scene.camera = ob_auto_camera
light_auto_sun = bpy.data.lights.new('AutoSun', 'SUN')
light_auto_sun.energy = 3.0
light_auto_sun.angle = 0.0523599
ob_auto_sun = bpy.data.objects.new('AutoSun', light_auto_sun)
scene.collection.objects.link(ob_auto_sun)
ob_auto_sun.rotation_euler = (0.872665, 0.174533, 0.523599)
bpy.context.view_layer.update()
